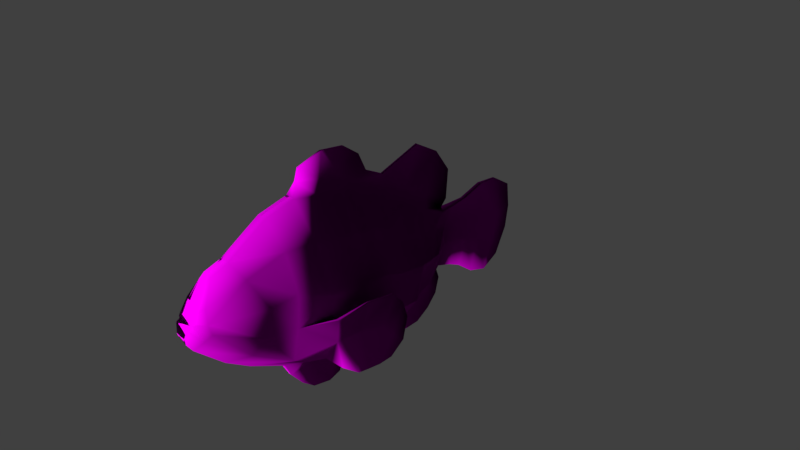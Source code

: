 # Source: Nemo.blend  (saved by Blender 2.79.0; exported with 4.5.12 LTS)
import bpy
from mathutils import Matrix  # noqa: F401  (used for matrix-valued properties, if any)

bpy.ops.wm.read_factory_settings(use_empty=True)
scene = bpy.context.scene
scene.name = 'Scene'

# ---- collections
col_collection_1 = bpy.data.collections.new('Collection 1'); scene.collection.children.link(col_collection_1)

# ---- images (referenced by path relative to the original .blend; pixels are not part of the script)
import os
ASSET_DIR = os.environ.get("B2B_ASSET_DIR", "")  # directory of the original .blend (textures are referenced by path, not embedded)
HERE = os.path.dirname(os.path.abspath(__file__))  # packed textures are extracted next to this script under _unpacked/

def load_image(name, relpath, width, height, colorspace="sRGB"):
    """Load a texture the original file referenced (path relative to the .blend, or extracted next to this script)."""
    p = next((c for c in (os.path.join(HERE, relpath), os.path.join(ASSET_DIR, relpath)) if relpath and os.path.exists(c)), "")
    if p:
        img = bpy.data.images.load(p, check_existing=True)
        img.name = name
    else:  # same state as the original file: an image datablock whose file is absent (Cycles renders it pink)
        img = bpy.data.images.new(name, width, height)
        img.source = "FILE"
        img.filepath = "//" + (relpath or name)
    img.colorspace_settings.name = colorspace
    return img
img_tropicalfish12_jpg_001 = load_image('TropicalFish12.jpg.001', 'TropicalFish_obj/TropicalFish12.jpg', 1024, 1024, 'sRGB')

# ---- materials (node trees are filled in below, after node groups)
mat_12___default = bpy.data.materials.new('12___Default')
mat_12___default.alpha_threshold = 0.0
mat_12___default.diffuse_color = (0.5882, 0.5882, 0.5882, 1.0)
mat_12___default.specular_color = (0.0, 0.0, 0.0)
mat_12___default.roughness = 0.5
mat_12___default.specular_intensity = 1.0

# ---- material node trees
mat_12___default.use_nodes = True; mat_12___default.node_tree.nodes.clear()
_N = mat_12___default.node_tree.nodes; _L = mat_12___default.node_tree.links
n0 = _N.new('ShaderNodeOutputMaterial'); n0.name = 'Material Output'; n0.location = (1200, 880)
n0.label = 'Material Out'
n1 = _N.new('ShaderNodeAddShader'); n1.name = 'Add Shader'; n1.location = (1000, 880)
n1.label = 'Shader Add Refl'
n2 = _N.new('ShaderNodeAddShader'); n2.name = 'Add Shader.001'; n2.location = (800, 880)
n2.label = 'Shader Add Spec'
n3 = _N.new('ShaderNodeBsdfRefraction'); n3.name = 'Refraction BSDF'; n3.location = (1200, 220)
n3.label = 'Refl BSDF'
n3.mute = True
n4 = _N.new('ShaderNodeMix'); n4.name = 'Mix'; n4.location = (1000, 220)
n4.label = 'Mix Color/Refl'
n4.data_type = 'RGBA'
n4.blend_type = 'MULTIPLY'
n4.inputs[0].default_value = 1.0
n4.inputs[6].default_value = (0.5882, 0.5882, 0.5882, 1.0)
n4.inputs[7].default_value = (0.0, 0.0, 0.0, 1.0)
n5 = _N.new('ShaderNodeMixShader'); n5.name = 'Mix Shader'; n5.location = (600, 880)
n5.label = 'Shader Mix Alpha'
n6 = _N.new('ShaderNodeBsdfTransparent'); n6.name = 'Transparent BSDF'; n6.location = (400, 880)
n6.label = 'Alpha BSDF'
n6.mute = True
n7 = _N.new('ShaderNodeMix'); n7.name = 'Mix.001'; n7.location = (200, 1100)
n7.label = 'Mix Color/Alpha'
n7.data_type = 'RGBA'
n7.blend_type = 'MULTIPLY'
n7.inputs[0].default_value = 1.0
n7.inputs[6].default_value = (1.0, 1.0, 1.0, 1.0)
n7.inputs[7].default_value = (1.0, 1.0, 1.0, 1.0)
n8 = _N.new('ShaderNodeBsdfDiffuse'); n8.name = 'Diffuse BSDF'; n8.location = (400, 660)
n8.label = 'Diff BSDF'
n9 = _N.new('ShaderNodeMix'); n9.name = 'Mix.002'; n9.location = (200, 660)
n9.label = 'Mix Color/Diffuse'
n9.data_type = 'RGBA'
n9.blend_type = 'MULTIPLY'
n9.inputs[0].default_value = 1.0
n9.inputs[6].default_value = (0.5882, 0.5882, 0.5882, 1.0)
n10 = _N.new('ShaderNodeBsdfAnisotropic'); n10.name = 'Glossy BSDF'; n10.location = (400, 220)
n10.label = 'Spec BSDF'
n10.mute = True
n10.distribution = 'GGX'
n11 = _N.new('ShaderNodeMix'); n11.name = 'Mix.003'; n11.location = (200, 220)
n11.label = 'Mix Color/Spec'
n11.data_type = 'RGBA'
n11.blend_type = 'MULTIPLY'
n11.inputs[0].default_value = 1.0
n11.inputs[6].default_value = (0.0, 0.0, 0.0, 1.0)
n11.inputs[7].default_value = (0.0, 0.0, 0.0, 1.0)
n12 = _N.new('ShaderNodeMix'); n12.name = 'Mix.004'; n12.location = (200, 0)
n12.label = 'Mix Color/Hardness'
n12.data_type = 'RGBA'
n12.blend_type = 'MULTIPLY'
n12.inputs[0].default_value = 1.0
n12.inputs[6].default_value = (1.0, 1.0, 1.0, 1.0)
n12.inputs[7].default_value = (1.0, 1.0, 1.0, 1.0)
n13 = _N.new('ShaderNodeNormalMap'); n13.name = 'Normal Map'; n13.location = (200, 440)
n13.label = 'Normal/Map'
n13.mute = True
n14 = _N.new('ShaderNodeMix'); n14.name = 'Mix.005'; n14.location = (1000, 660)
n14.label = 'Bump/Map'
n14.mute = True
n14.data_type = 'RGBA'
n14.blend_type = 'MULTIPLY'
n14.inputs[0].default_value = 1.0
n14.inputs[6].default_value = (1.0, 1.0, 1.0, 1.0)
n14.inputs[7].default_value = (0.0, 0.0, 0.0, 1.0)
n15 = _N.new('ShaderNodeTexCoord'); n15.name = 'Texture Coordinate'; n15.location = (-600, 660)
n15.label = 'Texture Coords'
n16 = _N.new('ShaderNodeTexImage'); n16.name = 'Image Texture'; n16.location = (0, 660)
n16.width = 140
n16.image = img_tropicalfish12_jpg_001
n17 = _N.new('ShaderNodeMapping'); n17.name = 'Mapping'; n17.location = (-200, 660)
n17.vector_type = 'TEXTURE'
n18 = _N.new('ShaderNodeDisplacement'); n18.name = 'Displacement'; n18.location = (0, 0)
n18.inputs[1].default_value = 0.0
n18.inputs[2].default_value = 0.1
n19 = _N.new('ShaderNodeMath'); n19.name = 'Math'; n19.location = (0, 0)
n19.operation = 'POWER'
_L.new(n1.outputs[0], n0.inputs[0])
_L.new(n2.outputs[0], n1.inputs[0])
_L.new(n3.outputs[0], n1.inputs[1])
_L.new(n4.outputs[2], n3.inputs[0])
_L.new(n5.outputs[0], n2.inputs[0])
_L.new(n6.outputs[0], n5.inputs[1])
_L.new(n7.outputs[2], n5.inputs[0])
_L.new(n8.outputs[0], n5.inputs[2])
_L.new(n9.outputs[2], n8.inputs[0])
_L.new(n10.outputs[0], n2.inputs[1])
_L.new(n11.outputs[2], n10.inputs[0])
_L.new(n13.outputs[0], n8.inputs[2])
_L.new(n13.outputs[0], n10.inputs[4])
_L.new(n13.outputs[0], n3.inputs[3])
_L.new(n16.outputs[0], n9.inputs[7])
_L.new(n17.outputs[0], n16.inputs[0])
_L.new(n15.outputs[2], n17.inputs[0])
_L.new(n14.outputs[2], n18.inputs[0])
_L.new(n18.outputs[0], n0.inputs[2])
_L.new(n12.outputs[2], n19.inputs[0])
_L.new(n19.outputs[0], n10.inputs[1])
n0.is_active_output = True

# ---- world
world_world = bpy.data.worlds.new('World'); scene.world = world_world
world_world.color = (0.05088, 0.05088, 0.05088)
world_world.use_sun_shadow = False
world_world.sun_shadow_jitter_overblur = 0.0
world_world.cycles.sampling_method = 'MANUAL'

# ---- cameras
cam_camera = bpy.data.cameras.new('Camera')
cam_camera.clip_end = 100.0
cam_camera.lens = 35.0
cam_camera.sensor_width = 32.0
cam_camera.sensor_height = 18.0
cam_camera.ortho_scale = 7.314
cam_camera.dof.focus_distance = 0.0

# ---- lights
light_point = bpy.data.lights.new('Point', 'POINT')
light_point.transmission_factor = 0.0
light_point.energy = 1999.0
light_point.shadow_buffer_clip_start = 0.5
light_point.shadow_soft_size = 0.1
light_point.shadow_maximum_resolution = 0.006
light_point.use_absolute_resolution = True

# ---- meshes
me_tropicalfish12 = bpy.data.meshes.new('TropicalFish12')
me_tropicalfish12.from_pydata([(5.235, -66.0, -53.25), (5.235, -56.55, -77.38), (20.47, -63.53, -45.53), (5.235, -72.19, -37.32), (5.235, -76.53, -10.47), (33.07, -65.96, -17.54), (34.19, -64.73, -3.376), (5.235, -76.97, 6.123), (5.235, -75.32, 53.67), (41.53, -62.49, 48.23), (41.53, -61.97, 70.59), (5.235, -75.52, 76.41), (37.85, -50.65, 126.2), (23.84, -34.81, 161.8), (5.235, -43.82, 179.1), (5.235, -59.77, 154.0), (5.235, -47.99, -95.62), (25.07, -49.52, -61.19), (42.15, -47.94, -26.9), (44.83, -45.49, -7.366), (53.76, -35.65, 46.84), (46.57, -28.84, 67.32), (38.17, -18.11, 119.3), (29.49, -19.44, 151.0), (9.392, -20.97, -101.2), (24.7, -18.97, -76.08), (36.08, -15.1, -42.04), (39.11, -10.6, -10.67), (46.57, 0.0368, 44.38), (46.57, 5.268, 66.09), (34.63, 13.61, 114.5), (28.82, 8.525, 141.7), (7.313, -2.071, -101.2), (14.68, 2.866, -75.92), (20.6, 15.04, -42.14), (22.22, 32.24, -10.11), (25.9, 47.04, 42.43), (25.9, 50.11, 64.24), (19.93, 52.1, 115.7), (18.47, 39.07, 157.4), (-6.8, -66.0, -53.25), (-6.8, -72.19, -37.32), (-22.04, -63.53, -45.53), (-6.8, -56.55, -77.38), (-6.8, -76.53, -10.47), (-6.8, -76.97, 6.123), (-35.75, -64.73, -3.376), (-34.64, -65.96, -17.54), (-6.8, -75.32, 53.67), (-6.8, -75.52, 76.41), (-43.1, -61.97, 70.59), (-43.1, -62.49, 48.23), (-6.8, -43.82, 179.1), (-25.4, -34.81, 161.8), (-37.23, -50.65, 126.2), (-6.8, -59.77, 154.0), (-26.64, -49.52, -61.19), (-6.8, -47.99, -95.62), (-46.39, -45.49, -7.366), (-43.71, -47.94, -26.9), (-48.13, -28.84, 67.32), (-55.33, -35.65, 46.84), (-31.06, -19.44, 151.0), (-39.55, -18.11, 119.3), (-26.27, -18.97, -76.08), (-10.96, -20.97, -101.2), (-40.68, -10.6, -10.67), (-37.64, -15.1, -42.04), (-48.13, 5.268, 66.09), (-48.13, 0.0368, 44.38), (-30.39, 8.525, 141.7), (-36.19, 13.61, 114.5), (-16.24, 2.866, -75.92), (-8.878, -2.071, -101.2), (-23.78, 32.24, -10.11), (-22.16, 15.04, -42.14), (-27.47, 50.11, 64.24), (-27.47, 47.04, 42.43), (-20.03, 39.07, 157.4), (-21.5, 52.1, 115.7), (0.5309, -99.62, -84.94), (0.5309, -110.6, -69.04), (-2.096, -110.6, -69.04), (-2.096, -99.62, -84.94), (0.5309, -100.3, -17.99), (-2.096, -100.3, -17.99), (-2.096, -107.3, -35.67), (0.5309, -107.3, -35.67), (0.5309, -127.2, 57.16), (-2.096, -127.2, 57.16), (-2.096, -121.7, 43.61), (0.5309, -121.7, 43.61), (5.235, -1.25, 216.2), (8.009, 8.78, 214.1), (-9.574, 8.78, 214.1), (-6.8, -1.25, 216.2), (8.047, 11.14, 210.4), (-9.612, 11.14, 210.4), (7.369, 13.96, 211.1), (-8.935, 13.96, 211.1), (5.235, 18.09, 210.8), (-6.8, 18.09, 210.8), (5.235, 47.76, 183.7), (-6.8, 47.76, 183.7), (-6.8, 27.85, 201.6), (5.235, 27.85, 201.6), (-6.8, 82.79, 123.9), (5.235, 82.79, 123.9), (5.235, 91.97, 92.27), (-6.8, 91.97, 92.27), (0.5308, 60.66, -112.4), (0.5308, 27.33, -110.1), (-2.096, 27.33, -110.1), (-2.096, 60.66, -112.4), (0.7267, -15.06, -216.2), (-2.292, -15.06, -216.2), (-2.292, 13.76, -212.5), (0.7267, 13.76, -212.5), (0.6707, -41.26, -212.7), (1.087, -71.79, -197.9), (-2.652, -71.79, -197.9), (-2.236, -41.26, -212.7), (0.5309, -66.53, -101.5), (0.5309, -85.19, -96.9), (-2.096, -85.19, -96.9), (-2.096, -66.53, -101.5), (15.59, -5.634, 203.6), (5.235, -16.61, 209.2), (22.61, 2.796, 198.0), (19.81, 12.44, 200.0), (14.21, 25.05, 197.6), (-17.16, -5.634, 203.6), (-6.8, -16.61, 209.2), (-24.18, 2.796, 198.0), (-21.38, 12.44, 200.0), (-15.77, 25.05, 197.6), (5.235, 54.23, 166.1), (-6.8, 54.23, 166.1), (41.72, -62.1, 92.39), (5.235, -78.28, 115.0), (46.57, 7.98, 87.79), (49.84, -23.05, 87.04), (25.9, 53.18, 86.05), (-43.1, -62.1, 92.39), (-6.8, -78.28, 115.0), (-48.13, 7.98, 87.79), (-51.22, -23.05, 87.04), (-27.47, 53.18, 86.05), (0.5308, 127.2, 56.04), (-2.096, 127.2, 56.04), (-2.096, 117.7, 82.57), (0.5308, 117.7, 82.57), (3.636, -54.73, -116.0), (5.666, -23.81, -119.5), (-5.201, -54.73, -116.0), (-7.231, -23.81, -119.5), (-6.216, -2.049, -119.5), (-6.8, 15.78, -101.0), (5.235, 15.78, -101.0), (3.636, 16.57, -118.0), (-5.201, 16.57, -118.0), (4.651, -2.049, -119.5), (1.165, -63.25, -133.2), (3.209, -31.97, -141.8), (-2.73, -63.25, -133.2), (-4.774, -31.97, -141.8), (-4.104, -8.236, -141.6), (1.869, 18.34, -137.8), (-3.435, 18.34, -137.8), (2.539, -8.236, -141.6), (1.869, -77.77, -153.2), (1.869, -37.15, -161.7), (-3.435, -77.77, -153.2), (-3.435, -37.15, -161.7), (-3.435, -12.4, -167.9), (1.869, 28.27, -164.9), (-3.435, 28.27, -164.9), (1.869, -12.4, -167.9), (1.869, -84.11, -176.2), (1.087, -44.66, -190.5), (-3.435, -84.11, -176.2), (-2.652, -44.66, -190.5), (-2.236, -20.32, -197.8), (0.6707, 27.72, -189.4), (-2.236, 27.72, -189.4), (0.6707, -20.32, -197.8), (5.235, 27.41, -75.76), (5.235, 43.58, -42.44), (5.235, 60.74, -8.737), (5.235, 81.54, 37.64), (5.235, 86.76, 64.95), (-6.8, 27.41, -75.76), (-6.8, 81.54, 37.64), (-6.8, 76.79, 28.91), (-26.41, 44.2, 30.87), (-6.8, 86.76, 64.95), (0.5308, 124.8, 29.51), (0.5308, 112.5, 11.8), (-2.096, 112.5, 11.8), (-2.096, 124.8, 29.51), (39.7, -62.49, 37.86), (5.235, -75.38, 44.25), (5.235, -75.43, 31.23), (37.86, -62.49, 23.89), (51.31, -38.46, 35.13), (48.87, -41.28, 19.83), (42.31, -0.9323, 16.75), (44.44, -0.4477, 32.36), (23.79, 41.36, 15.72), (24.84, 44.2, 30.87), (-6.8, -75.43, 31.23), (-6.8, -75.38, 44.25), (-41.26, -62.49, 37.86), (-39.43, -62.49, 23.89), (-52.88, -38.46, 35.13), (-50.43, -41.28, 19.83), (-46.01, -0.4477, 32.36), (-43.88, -0.9323, 16.75), (-25.35, 41.36, 15.72), (0.5308, 101.3, -66.27), (-2.096, 101.3, -66.27), (-2.096, 82.76, -18.46), (0.5308, 82.76, -18.46), (5.235, 72.03, 16.58), (5.235, 76.79, 28.91), (-6.8, 43.58, -42.44), (-6.8, 60.74, -8.737), (0.5309, 100.2, 59.72), (0.5309, 105.1, 86.26), (0.5309, 89.45, 24.7), (0.5309, 95.31, 33.18), (0.5309, 56.3, -47.26), (0.5309, 71.86, -12.52), (0.5309, 19.2, -103.0), (0.5309, 37.52, -78.9), (-2.096, 19.2, -103.0), (-2.096, 37.52, -78.9), (-2.096, 71.86, -12.52), (-2.096, 56.3, -47.26), (-2.096, 89.45, 24.7), (-2.096, 83.59, 12.63), (-6.8, 72.03, 16.58), (-2.096, 100.2, 59.72), (-2.096, 95.31, 33.18), (-2.096, 105.1, 86.26), (-2.096, 92.82, 2.615), (0.5308, 92.82, 2.615), (0.5309, 83.59, 12.63), (-2.096, -106.8, 38.66), (0.5309, -106.8, 38.66), (26.77, -64.74, -31.53), (5.235, -76.0, -21.37), (30.78, -48.73, -44.04), (30.39, -17.03, -59.06), (5.235, 35.5, -59.1), (17.64, 8.952, -59.03), (-6.8, -76.0, -21.37), (-28.34, -64.74, -31.53), (-32.34, -48.73, -44.04), (-31.95, -17.03, -59.06), (-19.2, 8.952, -59.03), (0.5309, -112.6, -51.09), (-2.096, -112.6, -51.09), (0.5308, 86.23, -93.92), (-2.096, 86.23, -93.92), (-6.8, 35.5, -59.1), (0.5309, 46.91, -63.08), (-2.096, 46.91, -63.08), (0.5309, -123.9, 77.4), (-2.096, -123.9, 77.4), (-2.096, -92.69, -6.086), (0.5309, -92.69, -6.086), (-2.096, -92.37, -17.97), (-2.096, -90.84, -32.65), (-2.096, -82.97, -48.83), (-2.096, -77.06, -63.49), (-2.096, -66.15, -83.81), (-2.096, -54.55, -97.28), (0.5309, -54.55, -97.28), (0.5309, -66.15, -83.81), (0.5309, -77.06, -63.49), (0.5309, -82.97, -48.83), (0.5309, -90.84, -32.65), (0.5309, -92.37, -17.97), (-2.096, -87.57, 51.46), (-2.096, -92.31, 77.17), (-2.096, -85.57, 40.43), (0.5309, -85.57, 40.43), (0.5309, -87.57, 51.46), (0.5309, -92.31, 77.17), (0.5309, -96.91, 105.0), (-2.096, -96.91, 105.0), (-2.096, -102.4, 49.21), (-2.096, -109.7, 71.37), (-2.096, -94.9, 38.44), (0.5309, -94.9, 38.44), (0.5309, -102.4, 49.21), (0.5309, -109.7, 71.37), (0.5309, -113.0, 91.62), (-2.096, -113.0, 91.62), (-59.44, -31.83, 94.46), (-58.48, -64.37, 88.45), (-63.04, -31.83, 94.91), (-61.94, -64.37, 88.9), (-55.72, -13.1, 89.19), (-59.18, -13.1, 89.64), (-65.97, -62.82, 16.07), (-67.31, -62.82, 16.07), (-65.02, -41.08, 8.37), (-63.69, -41.08, 8.373), (-62.71, -30.68, 68.53), (-59.7, -6.801, 55.25), (-64.25, -76.93, 71.59), (-61.85, -76.93, 71.36), (-65.17, -30.68, 68.75), (-62.1, -6.8, 55.48), (-65.23, -76.37, 31.41), (-66.56, -76.37, 31.41), (59.44, -31.83, 94.46), (58.48, -64.37, 88.45), (61.94, -64.37, 88.9), (63.04, -31.83, 94.91), (59.18, -13.1, 89.64), (55.72, -13.1, 89.19), (65.97, -62.82, 16.07), (63.69, -41.08, 8.373), (65.02, -41.08, 8.37), (67.31, -62.82, 16.07), (59.7, -6.801, 55.25), (62.71, -30.68, 68.53), (61.85, -76.93, 71.36), (64.25, -76.93, 71.59), (65.17, -30.68, 68.75), (62.1, -6.801, 55.48), (65.23, -76.37, 31.41), (66.56, -76.37, 31.41), (-64.34, -36.54, 40.6), (-61.7, -9.313, 25.59), (-65.4, -77.49, 60.1), (-63.54, -77.49, 59.99), (-66.24, -36.54, 40.71), (-63.56, -9.313, 25.7), (61.7, -9.322, 25.59), (64.34, -36.54, 40.6), (63.54, -77.49, 59.99), (65.4, -77.49, 60.1), (66.24, -36.54, 40.71), (63.56, -9.322, 25.7), (-65.16, -49.68, 28.33), (-62.69, -22.6, 13.58), (-65.98, -78.36, 46.2), (-64.38, -78.36, 46.15), (-66.77, -49.68, 28.39), (-64.29, -22.6, 13.64), (62.69, -22.6, 13.59), (65.16, -49.68, 28.33), (64.38, -78.36, 46.15), (65.98, -78.36, 46.2), (66.77, -49.68, 28.39), (64.29, -22.6, 13.64)], [], [(0, 1, 2, 3), (4, 5, 6, 7), (8, 9, 10, 11), (12, 13, 14, 15), (1, 16, 17, 2), (5, 18, 19, 6), (9, 20, 21, 10), (12, 22, 23, 13), (16, 24, 25, 17), (26, 27, 19, 18), (20, 28, 29, 21), (22, 30, 31, 23), (32, 33, 25, 24), (26, 34, 35, 27), (36, 37, 29, 28), (30, 38, 39, 31), (40, 41, 42, 43), (44, 45, 46, 47), (48, 49, 50, 51), (52, 53, 54, 55), (43, 42, 56, 57), (47, 46, 58, 59), (51, 50, 60, 61), (54, 53, 62, 63), (57, 56, 64, 65), (58, 66, 67, 59), (61, 60, 68, 69), (63, 62, 70, 71), (64, 72, 73, 65), (67, 66, 74, 75), (68, 76, 77, 69), (71, 70, 78, 79), (80, 81, 82, 83), (84, 85, 86, 87), (88, 89, 90, 91), (14, 52, 55, 15), (92, 93, 94, 95), (93, 96, 97, 94), (96, 98, 99, 97), (100, 101, 99, 98), (102, 103, 104, 105), (106, 107, 108, 109), (110, 111, 112, 113), (114, 115, 116, 117), (118, 119, 120, 121), (122, 123, 124, 125), (123, 80, 83, 124), (126, 93, 92, 127), (96, 93, 126, 128), (129, 98, 96, 128), (130, 102, 105, 100), (95, 94, 131, 132), (131, 94, 97, 133), (97, 99, 134, 133), (99, 101, 135, 134), (92, 95, 132, 127), (136, 137, 103, 102), (13, 126, 127, 14), (128, 126, 13, 23), (129, 128, 23, 31), (102, 130, 39, 136), (132, 131, 53, 52), (53, 131, 133, 62), (62, 133, 134, 70), (134, 135, 78, 70), (127, 132, 52, 14), (107, 106, 137, 136), (138, 12, 15, 139), (140, 30, 22, 141), (107, 38, 142, 108), (55, 54, 143, 144), (63, 71, 145, 146), (145, 71, 79, 147), (15, 55, 144, 139), (148, 149, 150, 151), (24, 16, 152, 153), (16, 57, 154, 152), (57, 65, 155, 154), (65, 73, 156, 155), (157, 158, 159, 160), (32, 161, 159, 158), (153, 152, 162, 163), (152, 154, 164, 162), (154, 155, 165, 164), (156, 166, 165, 155), (160, 159, 167, 168), (159, 161, 169, 167), (163, 162, 170, 171), (162, 164, 172, 170), (164, 165, 173, 172), (166, 174, 173, 165), (168, 167, 175, 176), (167, 169, 177, 175), (171, 170, 178, 179), (170, 172, 180, 178), (172, 173, 181, 180), (174, 182, 181, 173), (176, 175, 183, 184), (175, 177, 185, 183), (179, 178, 119, 118), (178, 180, 120, 119), (120, 180, 181, 121), (182, 115, 121, 181), (184, 183, 117, 116), (183, 185, 114, 117), (158, 186, 33, 32), (187, 188, 35, 34), (189, 190, 37, 36), (38, 107, 136, 39), (72, 191, 157, 73), (77, 192, 193, 194), (147, 109, 195, 76), (137, 106, 79, 78), (105, 104, 101, 100), (118, 121, 115, 114), (98, 129, 130, 100), (135, 101, 104, 103), (129, 31, 39, 130), (103, 137, 78, 135), (38, 30, 140, 142), (106, 109, 147, 79), (73, 157, 160, 156), (24, 153, 161, 32), (160, 168, 166, 156), (161, 153, 163, 169), (168, 176, 174, 166), (169, 163, 171, 177), (176, 184, 182, 174), (177, 171, 179, 185), (184, 116, 115, 182), (185, 179, 118, 114), (196, 197, 198, 199), (200, 201, 202, 203), (204, 200, 203, 205), (206, 207, 204, 205), (208, 209, 207, 206), (210, 211, 212, 213), (213, 212, 214, 215), (214, 216, 217, 215), (216, 194, 218, 217), (201, 211, 210, 202), (219, 220, 221, 222), (223, 224, 209, 208), (225, 75, 74, 226), (190, 227, 228, 108), (189, 224, 229, 230), (188, 187, 231, 232), (186, 158, 233, 234), (158, 157, 235, 233), (157, 191, 236, 235), (225, 226, 237, 238), (193, 239, 240, 241), (192, 195, 242, 243), (109, 108, 228, 244), (227, 148, 151, 228), (230, 229, 197, 196), (232, 231, 219, 222), (234, 233, 111, 110), (233, 235, 112, 111), (235, 236, 113, 112), (238, 237, 221, 220), (239, 198, 245, 240), (243, 242, 149, 199), (244, 228, 151, 150), (6, 203, 202, 7), (19, 205, 203, 6), (27, 206, 205, 19), (35, 208, 206, 27), (45, 210, 213, 46), (46, 213, 215, 58), (58, 215, 217, 66), (66, 217, 218, 74), (7, 202, 210, 45), (246, 222, 221, 245), (188, 223, 208, 35), (241, 226, 74, 218), (223, 188, 232, 247), (226, 241, 240, 237), (247, 232, 222, 246), (237, 240, 245, 221), (241, 218, 194, 193), (246, 245, 198, 197), (9, 8, 201, 200), (204, 20, 9, 200), (207, 28, 20, 204), (209, 36, 28, 207), (211, 48, 51, 212), (51, 61, 214, 212), (61, 69, 216, 214), (69, 77, 194, 216), (91, 90, 248, 249), (224, 189, 36, 209), (224, 223, 247, 229), (192, 243, 239, 193), (229, 247, 246, 197), (243, 199, 198, 239), (250, 251, 3, 2), (252, 250, 2, 17), (253, 252, 17, 25), (186, 254, 255, 33), (41, 256, 257, 42), (42, 257, 258, 56), (56, 258, 259, 64), (259, 260, 72, 64), (261, 262, 82, 81), (263, 264, 220, 219), (33, 255, 253, 25), (260, 265, 191, 72), (187, 254, 266, 231), (265, 267, 236, 191), (231, 266, 263, 219), (236, 267, 264, 113), (5, 4, 251, 250), (18, 5, 250, 252), (26, 18, 252, 253), (254, 187, 34, 255), (256, 44, 47, 257), (257, 47, 59, 258), (258, 59, 67, 259), (67, 75, 260, 259), (87, 86, 262, 261), (110, 113, 264, 263), (255, 34, 26, 253), (75, 225, 265, 260), (254, 186, 234, 266), (225, 238, 267, 265), (234, 110, 263, 266), (238, 220, 264, 267), (138, 139, 11, 10), (141, 138, 10, 21), (140, 141, 21, 29), (37, 142, 140, 29), (49, 144, 143, 50), (50, 143, 146, 60), (60, 146, 145, 68), (145, 147, 76, 68), (268, 269, 89, 88), (196, 199, 149, 148), (190, 108, 142, 37), (192, 77, 76, 195), (189, 230, 227, 190), (195, 109, 244, 242), (230, 196, 148, 227), (242, 244, 150, 149), (7, 45, 270, 271), (45, 44, 272, 270), (44, 256, 273, 272), (256, 41, 274, 273), (41, 40, 275, 274), (40, 43, 276, 275), (43, 57, 277, 276), (57, 16, 278, 277), (16, 1, 279, 278), (1, 0, 280, 279), (0, 3, 281, 280), (3, 251, 282, 281), (251, 4, 283, 282), (4, 7, 271, 283), (271, 270, 85, 84), (270, 272, 86, 85), (272, 273, 262, 86), (273, 274, 82, 262), (274, 275, 83, 82), (275, 276, 124, 83), (276, 277, 125, 124), (277, 278, 122, 125), (278, 279, 123, 122), (279, 280, 80, 123), (280, 281, 81, 80), (281, 282, 261, 81), (282, 283, 87, 261), (283, 271, 84, 87), (49, 48, 284, 285), (48, 211, 286, 284), (211, 201, 287, 286), (201, 8, 288, 287), (8, 11, 289, 288), (11, 139, 290, 289), (139, 144, 291, 290), (144, 49, 285, 291), (285, 284, 292, 293), (284, 286, 294, 292), (286, 287, 295, 294), (287, 288, 296, 295), (288, 289, 297, 296), (289, 290, 298, 297), (290, 291, 299, 298), (291, 285, 293, 299), (293, 292, 90, 89), (292, 294, 248, 90), (294, 295, 249, 248), (295, 296, 91, 249), (296, 297, 88, 91), (297, 298, 268, 88), (298, 299, 269, 268), (299, 293, 89, 269), (300, 146, 143, 301), (143, 54, 302, 303), (301, 143, 303), (304, 305, 63), (306, 307, 308, 309), (304, 300, 310, 311), (303, 312, 313, 301), (302, 314, 312, 303), (305, 304, 311, 315), (300, 304, 63, 146), (63, 305, 302, 54), (316, 317, 307, 306), (300, 301, 313, 310), (305, 315, 314, 302), (318, 319, 138, 141), (138, 320, 321, 12), (319, 320, 138), (22, 322, 323), (324, 325, 326, 327), (323, 328, 329, 318), (330, 331, 320, 319), (331, 332, 321, 320), (322, 333, 328, 323), (22, 323, 318, 141), (22, 12, 321, 322), (334, 324, 327, 335), (318, 329, 330, 319), (332, 333, 322, 321), (310, 336, 337, 311), (312, 338, 339, 313), (314, 340, 338, 312), (337, 341, 315, 311), (339, 336, 310, 313), (341, 340, 314, 315), (342, 343, 329, 328), (344, 345, 331, 330), (345, 346, 332, 331), (333, 347, 342, 328), (329, 343, 344, 330), (332, 346, 347, 333), (336, 348, 349, 337), (350, 351, 339, 338), (340, 352, 350, 338), (349, 353, 341, 337), (351, 348, 336, 339), (353, 352, 340, 341), (354, 355, 343, 342), (356, 357, 345, 344), (357, 358, 346, 345), (347, 359, 354, 342), (343, 355, 356, 344), (346, 358, 359, 347), (348, 306, 309, 349), (350, 317, 316, 351), (352, 307, 317, 350), (309, 308, 353, 349), (316, 306, 348, 351), (308, 307, 352, 353), (325, 324, 355, 354), (334, 335, 357, 356), (335, 327, 358, 357), (359, 326, 325, 354), (355, 324, 334, 356), (358, 327, 326, 359)])
me_tropicalfish12.polygons.foreach_set('use_smooth', [True] * 360)
_uv = me_tropicalfish12.uv_layers.new(name='UVMap')
_uv.uv.foreach_set('vector', [0.3453, 0.2681, 0.2974, 0.3037, 0.3606, 0.2774, 0.3769, 0.2447, 0.4302, 0.2284, 0.4161, 0.2682, 0.4442, 0.2729, 0.4631, 0.2267, 0.5574, 0.2329, 0.5466, 0.2813, 0.591, 0.2833, 0.6025, 0.2322, 0.7013, 0.326, 0.7718, 0.3857, 0.8205, 0.3212, 0.7708, 0.261, 0.2974, 0.3037, 0.2612, 0.336, 0.3295, 0.3302, 0.3606, 0.2774, 0.4161, 0.2682, 0.3976, 0.3362, 0.4363, 0.3454, 0.4442, 0.2729, 0.5466, 0.2813, 0.5438, 0.3826, 0.5845, 0.4083, 0.591, 0.2833, 0.7013, 0.326, 0.6876, 0.4487, 0.7473, 0.4435, 0.7718, 0.3857, 0.2612, 0.336, 0.2501, 0.438, 0.3, 0.4455, 0.3295, 0.3302, 0.3675, 0.4601, 0.4297, 0.477, 0.4363, 0.3454, 0.3976, 0.3362, 0.5438, 0.3826, 0.539, 0.5172, 0.582, 0.5369, 0.5845, 0.4083, 0.6876, 0.4487, 0.6781, 0.5684, 0.7298, 0.5465, 0.7473, 0.4435, 0.2502, 0.5092, 0.3003, 0.5278, 0.3, 0.4455, 0.2501, 0.438, 0.3675, 0.4601, 0.3673, 0.5738, 0.4309, 0.6386, 0.4297, 0.477, 0.5351, 0.6945, 0.5784, 0.706, 0.582, 0.5369, 0.539, 0.5172, 0.6781, 0.5684, 0.6804, 0.7135, 0.7609, 0.6589, 0.7298, 0.5465, 0.3453, 0.2681, 0.3769, 0.2447, 0.3606, 0.2774, 0.2974, 0.3037, 0.4302, 0.2284, 0.4631, 0.2267, 0.4442, 0.2729, 0.4161, 0.2682, 0.5574, 0.2329, 0.6025, 0.2322, 0.591, 0.2833, 0.5466, 0.2813, 0.8062, 0.3517, 0.7718, 0.3857, 0.7013, 0.326, 0.7565, 0.2916, 0.2974, 0.3037, 0.3606, 0.2774, 0.3295, 0.3302, 0.2612, 0.336, 0.4161, 0.2682, 0.4442, 0.2729, 0.4363, 0.3454, 0.3976, 0.3362, 0.5466, 0.2813, 0.591, 0.2833, 0.5845, 0.4083, 0.5438, 0.3826, 0.7013, 0.326, 0.7718, 0.3857, 0.7472, 0.4434, 0.6876, 0.4487, 0.2612, 0.336, 0.3295, 0.3302, 0.3, 0.4455, 0.2501, 0.438, 0.4363, 0.3454, 0.4297, 0.477, 0.3675, 0.4601, 0.3976, 0.3362, 0.5438, 0.3826, 0.5845, 0.4083, 0.582, 0.5369, 0.539, 0.5172, 0.6876, 0.4487, 0.7472, 0.4434, 0.7301, 0.5464, 0.6781, 0.5684, 0.3, 0.4455, 0.3003, 0.5278, 0.2502, 0.5092, 0.2501, 0.438, 0.3675, 0.4601, 0.4297, 0.477, 0.4309, 0.6386, 0.3673, 0.5738, 0.582, 0.5369, 0.5784, 0.706, 0.5351, 0.6945, 0.539, 0.5172, 0.6781, 0.5684, 0.7301, 0.5464, 0.7613, 0.6599, 0.6804, 0.7135, 0.2824, 0.1413, 0.3139, 0.0999, 0.3139, 0.0999, 0.2824, 0.1413, 0.4152, 0.1386, 0.4152, 0.1386, 0.3801, 0.1122, 0.3801, 0.1122, 0.5643, 0.0374, 0.5643, 0.0374, 0.5374, 0.0581, 0.5374, 0.0581, 0.8205, 0.3212, 0.8062, 0.3517, 0.7565, 0.2916, 0.7708, 0.261, 0.8942, 0.4818, 0.8742, 0.5507, 0.874, 0.5508, 0.8799, 0.5123, 0.8742, 0.5507, 0.8671, 0.5596, 0.8658, 0.5597, 0.874, 0.5508, 0.8671, 0.5596, 0.8687, 0.5689, 0.869, 0.5699, 0.8658, 0.5597, 0.8692, 0.5853, 0.8692, 0.5853, 0.869, 0.5699, 0.8687, 0.5689, 0.8254, 0.7232, 0.8154, 0.6972, 0.8508, 0.6221, 0.8607, 0.6481, 0.6967, 0.8293, 0.7066, 0.8553, 0.6439, 0.89, 0.634, 0.8639, 0.2278, 0.7458, 0.2325, 0.6201, 0.2325, 0.6201, 0.2278, 0.7458, 0.0219, 0.4602, 0.0219, 0.4602, 0.0348, 0.5594, 0.0348, 0.5594, 0.029, 0.3614, 0.0583, 0.2463, 0.0583, 0.2463, 0.029, 0.3614, 0.2495, 0.2661, 0.2587, 0.1957, 0.2587, 0.1957, 0.2495, 0.2661, 0.2587, 0.1957, 0.2824, 0.1413, 0.2824, 0.1413, 0.2587, 0.1957, 0.8544, 0.4934, 0.8742, 0.5507, 0.8942, 0.4818, 0.8803, 0.4238, 0.8671, 0.5596, 0.8742, 0.5507, 0.8544, 0.4934, 0.8362, 0.5248, 0.8433, 0.5567, 0.8687, 0.5689, 0.8671, 0.5596, 0.8362, 0.5248, 0.8407, 0.598, 0.8254, 0.7232, 0.8607, 0.6481, 0.8692, 0.5853, 0.8799, 0.5123, 0.874, 0.5508, 0.8523, 0.497, 0.866, 0.4544, 0.8523, 0.497, 0.874, 0.5508, 0.8658, 0.5597, 0.8371, 0.5259, 0.8658, 0.5597, 0.869, 0.5699, 0.8438, 0.5576, 0.8371, 0.5259, 0.869, 0.5699, 0.8692, 0.5853, 0.8402, 0.5997, 0.8438, 0.5576, 0.8942, 0.4818, 0.8799, 0.5123, 0.866, 0.4544, 0.8803, 0.4238, 0.7903, 0.7476, 0.7804, 0.7216, 0.8154, 0.6972, 0.8254, 0.7232, 0.7718, 0.3857, 0.8544, 0.4934, 0.8803, 0.4238, 0.8205, 0.3212, 0.8362, 0.5248, 0.8544, 0.4934, 0.7718, 0.3857, 0.7473, 0.4435, 0.8433, 0.5567, 0.8362, 0.5248, 0.7473, 0.4435, 0.7298, 0.5465, 0.8254, 0.7232, 0.8407, 0.598, 0.7609, 0.6589, 0.7903, 0.7476, 0.866, 0.4544, 0.8523, 0.497, 0.7718, 0.3857, 0.8062, 0.3517, 0.7718, 0.3857, 0.8523, 0.497, 0.8371, 0.5259, 0.7472, 0.4434, 0.7472, 0.4434, 0.8371, 0.5259, 0.8438, 0.5576, 0.7301, 0.5464, 0.8438, 0.5576, 0.8402, 0.5997, 0.7613, 0.6599, 0.7301, 0.5464, 0.8803, 0.4238, 0.866, 0.4544, 0.8062, 0.3517, 0.8205, 0.3212, 0.7066, 0.8553, 0.6967, 0.8293, 0.7804, 0.7216, 0.7903, 0.7476, 0.6342, 0.2828, 0.7013, 0.326, 0.7708, 0.261, 0.6934, 0.1912, 0.6251, 0.5471, 0.6781, 0.5684, 0.6876, 0.4487, 0.6236, 0.4301, 0.7066, 0.8553, 0.6804, 0.7135, 0.6216, 0.7176, 0.6439, 0.89, 0.7565, 0.2916, 0.7013, 0.326, 0.6342, 0.2828, 0.679, 0.2218, 0.6876, 0.4487, 0.6781, 0.5684, 0.6251, 0.5471, 0.6236, 0.4301, 0.6251, 0.5471, 0.6781, 0.5684, 0.6804, 0.7135, 0.6216, 0.7176, 0.7708, 0.261, 0.7565, 0.2916, 0.679, 0.2218, 0.6934, 0.1912, 0.5576, 0.9967, 0.5576, 0.9967, 0.6071, 0.9738, 0.6071, 0.9738, 0.2501, 0.438, 0.2612, 0.336, 0.2209, 0.3106, 0.2138, 0.4272, 0.2612, 0.336, 0.2612, 0.336, 0.2209, 0.3106, 0.2209, 0.3106, 0.2612, 0.336, 0.2501, 0.438, 0.2138, 0.4272, 0.2209, 0.3106, 0.2501, 0.438, 0.2502, 0.5092, 0.2139, 0.5093, 0.2138, 0.4272, 0.2506, 0.5765, 0.2506, 0.5765, 0.2167, 0.5795, 0.2167, 0.5795, 0.2502, 0.5092, 0.2139, 0.5093, 0.2167, 0.5795, 0.2506, 0.5765, 0.2138, 0.4272, 0.2209, 0.3106, 0.1867, 0.2785, 0.1696, 0.3964, 0.2209, 0.3106, 0.2209, 0.3106, 0.1867, 0.2785, 0.1867, 0.2785, 0.2209, 0.3106, 0.2138, 0.4272, 0.1696, 0.3964, 0.1867, 0.2785, 0.2139, 0.5093, 0.1701, 0.486, 0.1696, 0.3964, 0.2138, 0.4272, 0.2167, 0.5795, 0.2167, 0.5795, 0.1767, 0.5796, 0.1767, 0.5796, 0.2167, 0.5795, 0.2139, 0.5093, 0.1701, 0.486, 0.1767, 0.5796, 0.1696, 0.3964, 0.1867, 0.2785, 0.1471, 0.2237, 0.1301, 0.3769, 0.1867, 0.2785, 0.1867, 0.2785, 0.1471, 0.2237, 0.1471, 0.2237, 0.1867, 0.2785, 0.1696, 0.3964, 0.1301, 0.3769, 0.1471, 0.2237, 0.1701, 0.486, 0.1179, 0.4703, 0.1301, 0.3769, 0.1696, 0.3964, 0.1767, 0.5796, 0.1767, 0.5796, 0.1246, 0.6134, 0.1246, 0.6134, 0.1767, 0.5796, 0.1701, 0.486, 0.1179, 0.4703, 0.1246, 0.6134, 0.1301, 0.3769, 0.1471, 0.2237, 0.1013, 0.1998, 0.073, 0.3486, 0.1471, 0.2237, 0.1471, 0.2237, 0.1013, 0.1998, 0.1013, 0.1998, 0.1471, 0.2237, 0.1301, 0.3769, 0.073, 0.3486, 0.1013, 0.1998, 0.1179, 0.4703, 0.0585, 0.4404, 0.073, 0.3486, 0.1301, 0.3769, 0.1246, 0.6134, 0.1246, 0.6134, 0.0759, 0.6113, 0.0759, 0.6113, 0.1246, 0.6134, 0.1179, 0.4703, 0.0585, 0.4404, 0.0759, 0.6113, 0.073, 0.3486, 0.1013, 0.1998, 0.0583, 0.2463, 0.029, 0.3614, 0.1013, 0.1998, 0.1013, 0.1998, 0.0583, 0.2463, 0.0583, 0.2463, 0.0583, 0.2463, 0.1013, 0.1998, 0.073, 0.3486, 0.029, 0.3614, 0.0585, 0.4404, 0.0219, 0.4602, 0.029, 0.3614, 0.073, 0.3486, 0.0759, 0.6113, 0.0759, 0.6113, 0.0348, 0.5594, 0.0348, 0.5594, 0.0759, 0.6113, 0.0585, 0.4404, 0.0219, 0.4602, 0.0348, 0.5594, 0.2506, 0.5765, 0.3006, 0.6204, 0.3003, 0.5278, 0.2502, 0.5092, 0.3667, 0.6814, 0.4336, 0.7461, 0.4309, 0.6386, 0.3673, 0.5738, 0.5256, 0.8246, 0.5798, 0.8443, 0.5784, 0.706, 0.5351, 0.6945, 0.6804, 0.7135, 0.7066, 0.8553, 0.7903, 0.7476, 0.7609, 0.6589, 0.3003, 0.5278, 0.3006, 0.6204, 0.2506, 0.5765, 0.2502, 0.5092, 0.5351, 0.6945, 0.5256, 0.8246, 0.5083, 0.8067, 0.5122, 0.6837, 0.6216, 0.7176, 0.634, 0.8639, 0.5798, 0.8443, 0.5784, 0.706, 0.7804, 0.7216, 0.6967, 0.8293, 0.6804, 0.7135, 0.7613, 0.6599, 0.8607, 0.6481, 0.8508, 0.6221, 0.8692, 0.5853, 0.8692, 0.5853, 0.029, 0.3614, 0.029, 0.3614, 0.0219, 0.4602, 0.0219, 0.4602, 0.8687, 0.5689, 0.8433, 0.5567, 0.8407, 0.598, 0.8692, 0.5853, 0.8402, 0.5997, 0.8692, 0.5853, 0.8508, 0.6221, 0.8154, 0.6972, 0.8433, 0.5567, 0.7298, 0.5465, 0.7609, 0.6589, 0.8407, 0.598, 0.8154, 0.6972, 0.7804, 0.7216, 0.7613, 0.6599, 0.8402, 0.5997, 0.6804, 0.7135, 0.6781, 0.5684, 0.6251, 0.5471, 0.6216, 0.7176, 0.6967, 0.8293, 0.634, 0.8639, 0.6216, 0.7176, 0.6804, 0.7135, 0.2502, 0.5092, 0.2506, 0.5765, 0.2167, 0.5795, 0.2139, 0.5093, 0.2501, 0.438, 0.2138, 0.4272, 0.2139, 0.5093, 0.2502, 0.5092, 0.2167, 0.5795, 0.1767, 0.5796, 0.1701, 0.486, 0.2139, 0.5093, 0.2139, 0.5093, 0.2138, 0.4272, 0.1696, 0.3964, 0.1701, 0.486, 0.1767, 0.5796, 0.1246, 0.6134, 0.1179, 0.4703, 0.1701, 0.486, 0.1701, 0.486, 0.1696, 0.3964, 0.1301, 0.3769, 0.1179, 0.4703, 0.1246, 0.6134, 0.0759, 0.6113, 0.0585, 0.4404, 0.1179, 0.4703, 0.1179, 0.4703, 0.1301, 0.3769, 0.073, 0.3486, 0.0585, 0.4404, 0.0759, 0.6113, 0.0348, 0.5594, 0.0219, 0.4602, 0.0585, 0.4404, 0.0585, 0.4404, 0.073, 0.3486, 0.029, 0.3614, 0.0219, 0.4602, 0.4993, 0.9809, 0.4743, 0.9414, 0.4743, 0.9414, 0.4993, 0.9809, 0.526, 0.2813, 0.5387, 0.2327, 0.5129, 0.2325, 0.4983, 0.2813, 0.5206, 0.3719, 0.526, 0.2813, 0.4983, 0.2813, 0.4903, 0.3613, 0.4841, 0.5135, 0.5151, 0.5153, 0.5206, 0.3719, 0.4903, 0.3613, 0.4821, 0.673, 0.5122, 0.6837, 0.5151, 0.5153, 0.4841, 0.5135, 0.5129, 0.2325, 0.5387, 0.2327, 0.526, 0.2813, 0.4983, 0.2813, 0.4983, 0.2813, 0.526, 0.2813, 0.5206, 0.3719, 0.4903, 0.3613, 0.5206, 0.3719, 0.5151, 0.5153, 0.4841, 0.5135, 0.4903, 0.3613, 0.5151, 0.5153, 0.5122, 0.6837, 0.4821, 0.673, 0.4841, 0.5135, 0.5387, 0.2327, 0.5387, 0.2327, 0.5129, 0.2325, 0.5129, 0.2325, 0.3296, 0.8961, 0.3296, 0.8961, 0.4146, 0.8105, 0.4146, 0.8105, 0.4838, 0.7887, 0.5083, 0.8067, 0.5122, 0.6837, 0.4821, 0.673, 0.3667, 0.6814, 0.3673, 0.5738, 0.4309, 0.6386, 0.4336, 0.7461, 0.5798, 0.8443, 0.5694, 0.8949, 0.6221, 0.9133, 0.6439, 0.89, 0.5256, 0.8246, 0.5083, 0.8067, 0.4999, 0.8544, 0.5167, 0.8765, 0.4336, 0.7461, 0.3667, 0.6814, 0.3572, 0.7294, 0.4261, 0.7881, 0.3006, 0.6204, 0.2506, 0.5765, 0.2466, 0.5894, 0.2944, 0.6586, 0.2506, 0.5765, 0.2506, 0.5765, 0.2466, 0.5894, 0.2466, 0.5894, 0.2506, 0.5765, 0.3006, 0.6204, 0.2944, 0.6586, 0.2466, 0.5894, 0.3667, 0.6814, 0.4336, 0.7461, 0.4261, 0.7881, 0.3572, 0.7294, 0.5083, 0.8067, 0.4999, 0.8544, 0.476, 0.8323, 0.4838, 0.7887, 0.5256, 0.8246, 0.5798, 0.8443, 0.5694, 0.8949, 0.5167, 0.8765, 0.634, 0.8639, 0.6439, 0.89, 0.6221, 0.9133, 0.6221, 0.9133, 0.5694, 0.8949, 0.5576, 0.9967, 0.6071, 0.9738, 0.6221, 0.9133, 0.5167, 0.8765, 0.4999, 0.8544, 0.4743, 0.9414, 0.4993, 0.9809, 0.4261, 0.7881, 0.3572, 0.7294, 0.3296, 0.8961, 0.4146, 0.8105, 0.2944, 0.6586, 0.2466, 0.5894, 0.2325, 0.6201, 0.2278, 0.7458, 0.2466, 0.5894, 0.2466, 0.5894, 0.2325, 0.6201, 0.2325, 0.6201, 0.2466, 0.5894, 0.2944, 0.6586, 0.2278, 0.7458, 0.2325, 0.6201, 0.3572, 0.7294, 0.4261, 0.7881, 0.4146, 0.8105, 0.3296, 0.8961, 0.4999, 0.8544, 0.4743, 0.9414, 0.4561, 0.8672, 0.476, 0.8323, 0.5167, 0.8765, 0.5694, 0.8949, 0.5576, 0.9967, 0.4993, 0.9809, 0.6221, 0.9133, 0.6221, 0.9133, 0.6071, 0.9738, 0.6071, 0.9738, 0.4442, 0.2729, 0.4983, 0.2813, 0.5129, 0.2325, 0.4631, 0.2267, 0.4363, 0.3454, 0.4903, 0.3613, 0.4983, 0.2813, 0.4442, 0.2729, 0.4297, 0.477, 0.4841, 0.5135, 0.4903, 0.3613, 0.4363, 0.3454, 0.4309, 0.6386, 0.4821, 0.673, 0.4841, 0.5135, 0.4297, 0.477, 0.4631, 0.2267, 0.5129, 0.2325, 0.4983, 0.2813, 0.4442, 0.2729, 0.4442, 0.2729, 0.4983, 0.2813, 0.4903, 0.3613, 0.4363, 0.3454, 0.4363, 0.3454, 0.4903, 0.3613, 0.4841, 0.5135, 0.4297, 0.477, 0.4297, 0.477, 0.4841, 0.5135, 0.4821, 0.673, 0.4309, 0.6386, 0.4631, 0.2267, 0.5129, 0.2325, 0.5129, 0.2325, 0.4631, 0.2267, 0.4561, 0.8672, 0.4146, 0.8105, 0.4146, 0.8105, 0.4561, 0.8672, 0.4336, 0.7461, 0.4838, 0.7887, 0.4821, 0.673, 0.4309, 0.6386, 0.4838, 0.7887, 0.4336, 0.7461, 0.4309, 0.6386, 0.4821, 0.673, 0.4838, 0.7887, 0.4336, 0.7461, 0.4261, 0.7881, 0.476, 0.8323, 0.4336, 0.7461, 0.4838, 0.7887, 0.476, 0.8323, 0.4261, 0.7881, 0.476, 0.8323, 0.4261, 0.7881, 0.4146, 0.8105, 0.4561, 0.8672, 0.4261, 0.7881, 0.476, 0.8323, 0.4561, 0.8672, 0.4146, 0.8105, 0.4838, 0.7887, 0.4821, 0.673, 0.5122, 0.6837, 0.5083, 0.8067, 0.4561, 0.8672, 0.4561, 0.8672, 0.4743, 0.9414, 0.4743, 0.9414, 0.5466, 0.2813, 0.5574, 0.2329, 0.5387, 0.2327, 0.526, 0.2813, 0.5206, 0.3719, 0.5438, 0.3826, 0.5466, 0.2813, 0.526, 0.2813, 0.5151, 0.5153, 0.539, 0.5172, 0.5438, 0.3826, 0.5206, 0.3719, 0.5122, 0.6837, 0.5351, 0.6945, 0.539, 0.5172, 0.5151, 0.5153, 0.5387, 0.2327, 0.5574, 0.2329, 0.5466, 0.2813, 0.526, 0.2813, 0.5466, 0.2813, 0.5438, 0.3826, 0.5206, 0.3719, 0.526, 0.2813, 0.5438, 0.3826, 0.539, 0.5172, 0.5151, 0.5153, 0.5206, 0.3719, 0.539, 0.5172, 0.5351, 0.6945, 0.5122, 0.6837, 0.5151, 0.5153, 0.5374, 0.0581, 0.5374, 0.0581, 0.5276, 0.1141, 0.5276, 0.1141, 0.5083, 0.8067, 0.5256, 0.8246, 0.5351, 0.6945, 0.5122, 0.6837, 0.5083, 0.8067, 0.4838, 0.7887, 0.476, 0.8323, 0.4999, 0.8544, 0.5256, 0.8246, 0.5167, 0.8765, 0.4999, 0.8544, 0.5083, 0.8067, 0.4999, 0.8544, 0.476, 0.8323, 0.4561, 0.8672, 0.4743, 0.9414, 0.5167, 0.8765, 0.4993, 0.9809, 0.4743, 0.9414, 0.4999, 0.8544, 0.3884, 0.2728, 0.4085, 0.2304, 0.3769, 0.2447, 0.3606, 0.2774, 0.3635, 0.3332, 0.3884, 0.2728, 0.3606, 0.2774, 0.3295, 0.3302, 0.3337, 0.4528, 0.3635, 0.3332, 0.3295, 0.3302, 0.3, 0.4455, 0.3006, 0.6204, 0.3337, 0.6509, 0.3338, 0.5508, 0.3003, 0.5278, 0.3769, 0.2447, 0.4085, 0.2304, 0.3884, 0.2728, 0.3606, 0.2774, 0.3606, 0.2774, 0.3884, 0.2728, 0.3635, 0.3332, 0.3295, 0.3302, 0.3295, 0.3302, 0.3635, 0.3332, 0.3337, 0.4528, 0.3, 0.4455, 0.3337, 0.4528, 0.3338, 0.5508, 0.3003, 0.5278, 0.3, 0.4455, 0.3496, 0.0922, 0.3496, 0.0922, 0.3139, 0.0999, 0.3139, 0.0999, 0.2646, 0.8423, 0.2646, 0.8423, 0.3296, 0.8961, 0.3296, 0.8961, 0.3003, 0.5278, 0.3338, 0.5508, 0.3337, 0.4528, 0.3, 0.4455, 0.3338, 0.5508, 0.3337, 0.6509, 0.3006, 0.6204, 0.3003, 0.5278, 0.3667, 0.6814, 0.3337, 0.6509, 0.3258, 0.694, 0.3572, 0.7294, 0.3337, 0.6509, 0.3258, 0.694, 0.2944, 0.6586, 0.3006, 0.6204, 0.3572, 0.7294, 0.3258, 0.694, 0.2646, 0.8423, 0.3296, 0.8961, 0.2944, 0.6586, 0.3258, 0.694, 0.2646, 0.8423, 0.2278, 0.7458, 0.4161, 0.2682, 0.4302, 0.2284, 0.4085, 0.2304, 0.3884, 0.2728, 0.3976, 0.3362, 0.4161, 0.2682, 0.3884, 0.2728, 0.3635, 0.3332, 0.3675, 0.4601, 0.3976, 0.3362, 0.3635, 0.3332, 0.3337, 0.4528, 0.3337, 0.6509, 0.3667, 0.6814, 0.3673, 0.5738, 0.3338, 0.5508, 0.4085, 0.2304, 0.4302, 0.2284, 0.4161, 0.2682, 0.3884, 0.2728, 0.3884, 0.2728, 0.4161, 0.2682, 0.3976, 0.3362, 0.3635, 0.3332, 0.3635, 0.3332, 0.3976, 0.3362, 0.3675, 0.4601, 0.3337, 0.4528, 0.3675, 0.4601, 0.3673, 0.5738, 0.3338, 0.5508, 0.3337, 0.4528, 0.3801, 0.1122, 0.3801, 0.1122, 0.3496, 0.0922, 0.3496, 0.0922, 0.2278, 0.7458, 0.2278, 0.7458, 0.2646, 0.8423, 0.2646, 0.8423, 0.3338, 0.5508, 0.3673, 0.5738, 0.3675, 0.4601, 0.3337, 0.4528, 0.3673, 0.5738, 0.3667, 0.6814, 0.3337, 0.6509, 0.3338, 0.5508, 0.3337, 0.6509, 0.3006, 0.6204, 0.2944, 0.6586, 0.3258, 0.694, 0.3667, 0.6814, 0.3572, 0.7294, 0.3258, 0.694, 0.3337, 0.6509, 0.2944, 0.6586, 0.2278, 0.7458, 0.2646, 0.8423, 0.3258, 0.694, 0.3572, 0.7294, 0.3296, 0.8961, 0.2646, 0.8423, 0.3258, 0.694, 0.6342, 0.2828, 0.6934, 0.1912, 0.6025, 0.2322, 0.591, 0.2833, 0.6236, 0.4301, 0.6342, 0.2828, 0.591, 0.2833, 0.5845, 0.4083, 0.6251, 0.5471, 0.6236, 0.4301, 0.5845, 0.4083, 0.582, 0.5369, 0.5784, 0.706, 0.6216, 0.7176, 0.6251, 0.5471, 0.582, 0.5369, 0.6025, 0.2322, 0.679, 0.2218, 0.6342, 0.2828, 0.591, 0.2833, 0.591, 0.2833, 0.6342, 0.2828, 0.6236, 0.4301, 0.5845, 0.4083, 0.5845, 0.4083, 0.6236, 0.4301, 0.6251, 0.5471, 0.582, 0.5369, 0.6251, 0.5471, 0.6216, 0.7176, 0.5784, 0.706, 0.582, 0.5369, 0.6045, 0.0496, 0.6045, 0.0496, 0.5643, 0.0374, 0.5643, 0.0374, 0.4993, 0.9809, 0.4993, 0.9809, 0.5576, 0.9967, 0.5576, 0.9967, 0.5798, 0.8443, 0.6439, 0.89, 0.6216, 0.7176, 0.5784, 0.706, 0.5256, 0.8246, 0.5351, 0.6945, 0.5784, 0.706, 0.5798, 0.8443, 0.5256, 0.8246, 0.5167, 0.8765, 0.5694, 0.8949, 0.5798, 0.8443, 0.5798, 0.8443, 0.634, 0.8639, 0.6221, 0.9133, 0.5694, 0.8949, 0.5167, 0.8765, 0.4993, 0.9809, 0.5576, 0.9967, 0.5694, 0.8949, 0.5694, 0.8949, 0.6221, 0.9133, 0.6071, 0.9738, 0.5576, 0.9967, 0.4631, 0.2267, 0.4631, 0.2267, 0.4388, 0.1674, 0.4388, 0.1674, 0.4631, 0.2267, 0.4302, 0.2284, 0.4153, 0.1686, 0.4388, 0.1674, 0.4302, 0.2284, 0.4085, 0.2304, 0.3861, 0.1744, 0.4153, 0.1686, 0.4085, 0.2304, 0.3769, 0.2447, 0.354, 0.2041, 0.3861, 0.1744, 0.3769, 0.2447, 0.3453, 0.2681, 0.325, 0.2264, 0.354, 0.2041, 0.3453, 0.2681, 0.2974, 0.3037, 0.2846, 0.2675, 0.325, 0.2264, 0.2974, 0.3037, 0.2612, 0.336, 0.2579, 0.3113, 0.2846, 0.2675, 0.2612, 0.336, 0.2612, 0.336, 0.2579, 0.3113, 0.2579, 0.3113, 0.2612, 0.336, 0.2974, 0.3037, 0.2846, 0.2675, 0.2579, 0.3113, 0.2974, 0.3037, 0.3453, 0.2681, 0.325, 0.2264, 0.2846, 0.2675, 0.3453, 0.2681, 0.3769, 0.2447, 0.354, 0.2041, 0.325, 0.2264, 0.3769, 0.2447, 0.4085, 0.2304, 0.3861, 0.1744, 0.354, 0.2041, 0.4085, 0.2304, 0.4302, 0.2284, 0.4153, 0.1686, 0.3861, 0.1744, 0.4302, 0.2284, 0.4631, 0.2267, 0.4388, 0.1674, 0.4153, 0.1686, 0.4388, 0.1674, 0.4388, 0.1674, 0.4152, 0.1386, 0.4152, 0.1386, 0.4388, 0.1674, 0.4153, 0.1686, 0.3801, 0.1122, 0.4152, 0.1386, 0.4153, 0.1686, 0.3861, 0.1744, 0.3496, 0.0922, 0.3801, 0.1122, 0.3861, 0.1744, 0.354, 0.2041, 0.3139, 0.0999, 0.3496, 0.0922, 0.354, 0.2041, 0.325, 0.2264, 0.2824, 0.1413, 0.3139, 0.0999, 0.325, 0.2264, 0.2846, 0.2675, 0.2587, 0.1957, 0.2824, 0.1413, 0.2846, 0.2675, 0.2579, 0.3113, 0.2495, 0.2661, 0.2587, 0.1957, 0.2579, 0.3113, 0.2579, 0.3113, 0.2495, 0.2661, 0.2495, 0.2661, 0.2579, 0.3113, 0.2846, 0.2675, 0.2587, 0.1957, 0.2495, 0.2661, 0.2846, 0.2675, 0.325, 0.2264, 0.2824, 0.1413, 0.2587, 0.1957, 0.325, 0.2264, 0.354, 0.2041, 0.3139, 0.0999, 0.2824, 0.1413, 0.354, 0.2041, 0.3861, 0.1744, 0.3496, 0.0922, 0.3139, 0.0999, 0.3861, 0.1744, 0.4153, 0.1686, 0.3801, 0.1122, 0.3496, 0.0922, 0.4153, 0.1686, 0.4388, 0.1674, 0.4152, 0.1386, 0.3801, 0.1122, 0.6025, 0.2322, 0.5574, 0.2329, 0.553, 0.1867, 0.604, 0.1689, 0.5574, 0.2329, 0.5387, 0.2327, 0.5311, 0.1943, 0.553, 0.1867, 0.5387, 0.2327, 0.5387, 0.2327, 0.5311, 0.1943, 0.5311, 0.1943, 0.5387, 0.2327, 0.5574, 0.2329, 0.553, 0.1867, 0.5311, 0.1943, 0.5574, 0.2329, 0.6025, 0.2322, 0.604, 0.1689, 0.553, 0.1867, 0.6025, 0.2322, 0.6934, 0.1912, 0.6593, 0.1515, 0.604, 0.1689, 0.6934, 0.1912, 0.679, 0.2218, 0.6593, 0.1515, 0.6593, 0.1515, 0.679, 0.2218, 0.6025, 0.2322, 0.604, 0.1689, 0.6593, 0.1515, 0.604, 0.1689, 0.553, 0.1867, 0.5485, 0.1306, 0.5925, 0.1032, 0.553, 0.1867, 0.5311, 0.1943, 0.5272, 0.1591, 0.5485, 0.1306, 0.5311, 0.1943, 0.5311, 0.1943, 0.5272, 0.1591, 0.5272, 0.1591, 0.5311, 0.1943, 0.553, 0.1867, 0.5485, 0.1306, 0.5272, 0.1591, 0.553, 0.1867, 0.604, 0.1689, 0.5925, 0.1032, 0.5485, 0.1306, 0.604, 0.1689, 0.6593, 0.1515, 0.6327, 0.0907, 0.5925, 0.1032, 0.6593, 0.1515, 0.6593, 0.1515, 0.6327, 0.0907, 0.6327, 0.0907, 0.6593, 0.1515, 0.604, 0.1689, 0.5925, 0.1032, 0.6327, 0.0907, 0.5925, 0.1032, 0.5485, 0.1306, 0.5374, 0.0581, 0.5643, 0.0374, 0.5485, 0.1306, 0.5272, 0.1591, 0.5276, 0.1141, 0.5374, 0.0581, 0.5272, 0.1591, 0.5272, 0.1591, 0.5276, 0.1141, 0.5276, 0.1141, 0.5272, 0.1591, 0.5485, 0.1306, 0.5374, 0.0581, 0.5276, 0.1141, 0.5485, 0.1306, 0.5925, 0.1032, 0.5643, 0.0374, 0.5374, 0.0581, 0.5925, 0.1032, 0.6327, 0.0907, 0.6045, 0.0496, 0.5643, 0.0374, 0.6327, 0.0907, 0.6327, 0.0907, 0.6045, 0.0496, 0.6045, 0.0496, 0.6327, 0.0907, 0.5925, 0.1032, 0.5643, 0.0374, 0.6045, 0.0496, 0.6383, 0.397, 0.6236, 0.4301, 0.6342, 0.2828, 0.6264, 0.2742, 0.6342, 0.2828, 0.7013, 0.326, 0.6392, 0.397, 0.6273, 0.2742, 0.6264, 0.2742, 0.6342, 0.2828, 0.6273, 0.2742, 0.6279, 0.4676, 0.6288, 0.4676, 0.6876, 0.4487, 0.7783, 0.0612, 0.7821, 0.0495, 0.7639, 0.1638, 0.7671, 0.1724, 0.9455, 0.2596, 0.9559, 0.1889, 0.9045, 0.1932, 0.8656, 0.2788, 0.6273, 0.2742, 0.5929, 0.2269, 0.5925, 0.2269, 0.6264, 0.2742, 0.9568, 0.1889, 0.9049, 0.1932, 0.9106, 0.0188, 0.9449, 0.0662, 0.9464, 0.2596, 0.9455, 0.2596, 0.8656, 0.2788, 0.8645, 0.279, 0.6383, 0.397, 0.6279, 0.4676, 0.6876, 0.4487, 0.6236, 0.4301, 0.6876, 0.4487, 0.6288, 0.4676, 0.6392, 0.397, 0.7013, 0.326, 0.8299, 0.0049, 0.828, 0.0043, 0.7821, 0.0495, 0.7783, 0.0612, 0.9559, 0.1889, 0.944, 0.0662, 0.9101, 0.0188, 0.9045, 0.1932, 0.9464, 0.2596, 0.8645, 0.279, 0.9049, 0.1932, 0.9568, 0.1889, 0.6383, 0.397, 0.6264, 0.2742, 0.6342, 0.2828, 0.6236, 0.4301, 0.6342, 0.2828, 0.6273, 0.2742, 0.6392, 0.397, 0.7013, 0.326, 0.6264, 0.2742, 0.6273, 0.2742, 0.6342, 0.2828, 0.6876, 0.4487, 0.6288, 0.4676, 0.6279, 0.4676, 0.7823, 0.0494, 0.7638, 0.1583, 0.7658, 0.1633, 0.7779, 0.0612, 0.9455, 0.2596, 0.8637, 0.2793, 0.9045, 0.1932, 0.9559, 0.1889, 0.5925, 0.2269, 0.5929, 0.2269, 0.6273, 0.2742, 0.6264, 0.2742, 0.9106, 0.0188, 0.9049, 0.1932, 0.9568, 0.1889, 0.9449, 0.0662, 0.9464, 0.2596, 0.866, 0.2787, 0.8637, 0.2793, 0.9455, 0.2596, 0.6876, 0.4487, 0.6279, 0.4676, 0.6383, 0.397, 0.6236, 0.4301, 0.6876, 0.4487, 0.7013, 0.326, 0.6392, 0.397, 0.6288, 0.4676, 0.8279, 0.0043, 0.7823, 0.0494, 0.7779, 0.0612, 0.8298, 0.0049, 0.9559, 0.1889, 0.9045, 0.1932, 0.9101, 0.0188, 0.944, 0.0662, 0.9049, 0.1932, 0.866, 0.2787, 0.9464, 0.2596, 0.9568, 0.1889, 0.9045, 0.1932, 0.8371, 0.1731, 0.8093, 0.2837, 0.8656, 0.2788, 0.9106, 0.0188, 0.8878, 0.0167, 0.8876, 0.0167, 0.9101, 0.0188, 0.9049, 0.1932, 0.8374, 0.1731, 0.8878, 0.0167, 0.9106, 0.0188, 0.8093, 0.2837, 0.8095, 0.2808, 0.8645, 0.279, 0.8656, 0.2788, 0.8876, 0.0167, 0.8371, 0.1731, 0.9045, 0.1932, 0.9101, 0.0188, 0.8095, 0.2808, 0.8374, 0.1731, 0.9049, 0.1932, 0.8645, 0.279, 0.8285, 0.2744, 0.8371, 0.1731, 0.9045, 0.1932, 0.8637, 0.2793, 0.8876, 0.0167, 0.8878, 0.0167, 0.9106, 0.0188, 0.9101, 0.0188, 0.8878, 0.0167, 0.8374, 0.1731, 0.9049, 0.1932, 0.9106, 0.0188, 0.866, 0.2787, 0.8283, 0.2742, 0.8285, 0.2744, 0.8637, 0.2793, 0.9045, 0.1932, 0.8371, 0.1731, 0.8876, 0.0167, 0.9101, 0.0188, 0.9049, 0.1932, 0.8374, 0.1731, 0.8283, 0.2742, 0.866, 0.2787, 0.8371, 0.1731, 0.8077, 0.1171, 0.7838, 0.237, 0.8093, 0.2837, 0.8589, 0.008, 0.8603, 0.0076, 0.8876, 0.0167, 0.8878, 0.0167, 0.8374, 0.1731, 0.8098, 0.1113, 0.8589, 0.008, 0.8878, 0.0167, 0.7838, 0.237, 0.7821, 0.2301, 0.8095, 0.2808, 0.8093, 0.2837, 0.8603, 0.0076, 0.8077, 0.1171, 0.8371, 0.1731, 0.8876, 0.0167, 0.7821, 0.2301, 0.8098, 0.1113, 0.8374, 0.1731, 0.8095, 0.2808, 0.7937, 0.2243, 0.8097, 0.1112, 0.8371, 0.1731, 0.8285, 0.2744, 0.8587, 0.008, 0.8603, 0.0076, 0.8878, 0.0167, 0.8876, 0.0167, 0.8603, 0.0076, 0.8076, 0.1171, 0.8374, 0.1731, 0.8878, 0.0167, 0.8283, 0.2742, 0.7959, 0.2285, 0.7937, 0.2243, 0.8285, 0.2744, 0.8371, 0.1731, 0.8097, 0.1112, 0.8587, 0.008, 0.8876, 0.0167, 0.8374, 0.1731, 0.8076, 0.1171, 0.7959, 0.2285, 0.8283, 0.2742, 0.8077, 0.1171, 0.7783, 0.0612, 0.7671, 0.1724, 0.7838, 0.237, 0.8589, 0.008, 0.828, 0.0043, 0.8299, 0.0049, 0.8603, 0.0076, 0.8098, 0.1113, 0.7821, 0.0495, 0.828, 0.0043, 0.8589, 0.008, 0.7671, 0.1724, 0.7639, 0.1638, 0.7821, 0.2301, 0.7838, 0.237, 0.8299, 0.0049, 0.7783, 0.0612, 0.8077, 0.1171, 0.8603, 0.0076, 0.7639, 0.1638, 0.7821, 0.0495, 0.8098, 0.1113, 0.7821, 0.2301, 0.7638, 0.1583, 0.7823, 0.0494, 0.8097, 0.1112, 0.7937, 0.2243, 0.8279, 0.0043, 0.8298, 0.0049, 0.8603, 0.0076, 0.8587, 0.008, 0.8298, 0.0049, 0.7779, 0.0612, 0.8076, 0.1171, 0.8603, 0.0076, 0.7959, 0.2285, 0.7658, 0.1633, 0.7638, 0.1583, 0.7937, 0.2243, 0.8097, 0.1112, 0.7823, 0.0494, 0.8279, 0.0043, 0.8587, 0.008, 0.8076, 0.1171, 0.7779, 0.0612, 0.7658, 0.1633, 0.7959, 0.2285])
me_tropicalfish12.materials.append(mat_12___default)
me_tropicalfish12.use_remesh_preserve_volume = False
me_tropicalfish12.use_remesh_preserve_attributes = False
me_tropicalfish12.use_mirror_vertex_groups = False
me_tropicalfish12.update()
me_tropicalfish12.normals_split_custom_set([tuple(v) for v in zip(*[iter([-0.2573, -0.7079, 0.6578, -0.2771, -0.7724, 0.5715, -0.3413, -0.5592, 0.7555, -0.2012, -0.7394, 0.6425, -0.01775, -0.7392, 0.6733, -0.1351, -0.6405, 0.7559, -0.009729, -0.6576, 0.7533, 0.2018, -0.3557, 0.9125, -0.01042, -0.707, 0.7072, -0.001323, -0.7148, 0.6993, -0.01004, -0.7688, 0.6394, -0.02681, -0.7362, 0.6763, 0.4309, -0.771, 0.4689, 0.4242, -0.8351, 0.3503, 0.5812, -0.3563, 0.7316, 0.467, -0.2891, 0.8357, -0.2771, -0.7724, 0.5715, -0.3422, -0.7967, 0.4982, -0.3869, -0.8167, 0.4282, -0.3413, -0.5592, 0.7555, -0.1351, -0.6405, 0.7559, -0.3012, -0.9191, 0.2538, -0.1094, -0.9768, 0.1842, -0.009729, -0.6576, 0.7533, -0.001323, -0.7148, 0.6993, 0.07716, -0.9872, 0.1394, 0.09734, -0.9909, 0.09343, -0.01004, -0.7688, 0.6394, 0.4309, -0.771, 0.4689, 0.3768, -0.9097, -0.1745, 0.2578, -0.9662, 0.005762, 0.4242, -0.8351, 0.3503, -0.3422, -0.7967, 0.4982, -0.334, -0.9416, 0.04235, -0.4104, -0.909, -0.07238, -0.3869, -0.8167, 0.4282, -0.2787, -0.9403, -0.1952, -0.162, -0.9545, -0.2504, -0.1094, -0.9768, 0.1842, -0.3012, -0.9191, 0.2538, 0.07716, -0.9872, 0.1394, -0.1239, -0.9503, -0.2857, -0.01756, -0.9694, -0.2448, 0.09734, -0.9909, 0.09343, 0.3768, -0.9097, -0.1745, 0.2837, -0.9279, -0.242, 0.2068, -0.9654, -0.1588, 0.2578, -0.9662, 0.005762, -0.2583, -0.9559, -0.1397, -0.2855, -0.8894, -0.357, -0.4104, -0.909, -0.07238, -0.334, -0.9416, 0.04235, -0.2787, -0.9403, -0.1952, -0.284, -0.8542, -0.4355, -0.2322, -0.866, -0.4428, -0.162, -0.9545, -0.2504, -0.1304, -0.8822, -0.4524, -0.06611, -0.8876, -0.4558, -0.01756, -0.9694, -0.2448, -0.1239, -0.9503, -0.2857, 0.2837, -0.9279, -0.242, 0.2055, -0.8992, -0.3863, 0.1929, -0.8839, -0.4261, 0.2068, -0.9654, -0.1588, -0.2626, 0.7052, 0.6586, -0.1934, 0.7263, 0.6596, -0.3412, 0.5592, 0.7555, -0.2913, 0.759, 0.5823, -0.0193, 0.7386, 0.6739, 0.1978, 0.3502, 0.9155, -0.01046, 0.6623, 0.7492, -0.1351, 0.6406, 0.7559, -0.00664, 0.6947, 0.7193, -0.03222, 0.7289, 0.6839, -0.006553, 0.7697, 0.6384, -0.001362, 0.7148, 0.6993, 0.5778, 0.359, 0.733, 0.405, 0.8361, 0.37, 0.4274, 0.7752, 0.4651, 0.4674, 0.3028, 0.8306, -0.2913, 0.759, 0.5823, -0.3412, 0.5592, 0.7555, -0.387, 0.8167, 0.4281, -0.3473, 0.7874, 0.5093, -0.1351, 0.6406, 0.7559, -0.01046, 0.6623, 0.7492, -0.1053, 0.9768, 0.1866, -0.3012, 0.9191, 0.254, -0.001362, 0.7148, 0.6993, -0.006553, 0.7697, 0.6384, 0.1012, 0.9904, 0.09387, 0.07725, 0.9872, 0.1392, 0.4274, 0.7752, 0.4651, 0.405, 0.8361, 0.37, 0.2468, 0.9688, 0.02175, 0.378, 0.9144, -0.1449, -0.3473, 0.7874, 0.5093, -0.387, 0.8167, 0.4281, -0.4104, 0.909, -0.07247, -0.345, 0.9367, 0.0603, -0.1053, 0.9768, 0.1866, -0.1592, 0.954, -0.254, -0.2788, 0.9403, -0.1953, -0.3012, 0.9191, 0.254, 0.07725, 0.9872, 0.1392, 0.1012, 0.9904, 0.09387, -0.01748, 0.9694, -0.2447, -0.124, 0.9503, -0.2856, 0.378, 0.9144, -0.1449, 0.2468, 0.9688, 0.02175, 0.2058, 0.9658, -0.1576, 0.284, 0.9284, -0.2397, -0.4104, 0.909, -0.07247, -0.2855, 0.8894, -0.3571, -0.2582, 0.9559, -0.1398, -0.345, 0.9367, 0.0603, -0.2788, 0.9403, -0.1953, -0.1592, 0.954, -0.254, -0.2255, 0.8701, -0.4383, -0.284, 0.8542, -0.4355, -0.01748, 0.9694, -0.2447, -0.06611, 0.8876, -0.4559, -0.1305, 0.8822, -0.4523, -0.124, 0.9503, -0.2856, 0.284, 0.9284, -0.2397, 0.2058, 0.9658, -0.1576, 0.1929, 0.8838, -0.4263, 0.2055, 0.8992, -0.3862, -0.4966, -0.6776, 0.5425, -0.2647, -0.6562, 0.7066, -0.2647, 0.6562, 0.7066, -0.4966, 0.6775, 0.5425, 0.3319, -0.686, 0.6475, 0.3319, 0.686, 0.6475, 0.2468, 0.7018, 0.6682, 0.2468, -0.7019, 0.6681, -0.08546, -0.6514, 0.7539, -0.08545, 0.6514, 0.7539, -0.5698, 0.6238, 0.535, -0.5697, -0.6238, 0.535, 0.5812, -0.3563, 0.7316, 0.5778, 0.359, 0.733, 0.4674, 0.3028, 0.8306, 0.467, -0.2891, 0.8357, 0.9286, -0.348, 0.1291, 0.7251, -0.5063, -0.4669, 0.7251, 0.5063, -0.4668, 0.9286, 0.3479, 0.1291, 0.7251, -0.5063, -0.4669, 0.7978, -0.5501, -0.2467, 0.7978, 0.5502, -0.2467, 0.7251, 0.5063, -0.4668, 0.7978, -0.5501, -0.2467, 0.9229, -0.3779, -0.07341, 0.923, 0.3778, -0.07342, 0.7978, 0.5502, -0.2467, 0.8714, -0.2663, -0.412, 0.8714, 0.2663, -0.412, 0.923, 0.3778, -0.07342, 0.9229, -0.3779, -0.07341, 0.4891, -0.4151, -0.7671, 0.4891, 0.415, -0.7672, 0.7128, 0.2434, -0.6578, 0.7127, -0.2434, -0.6578, 0.3707, 0.5052, -0.7793, 0.3708, -0.5052, -0.7793, 0.2887, -0.6724, -0.6815, 0.2887, 0.6724, -0.6815, -0.7407, -0.6376, -0.2114, -0.7079, -0.6423, 0.2939, -0.7079, 0.6422, 0.2939, -0.7408, 0.6376, -0.2114, -0.7334, -0.6798, 0.003287, -0.7334, 0.6798, 0.003263, -0.6556, 0.6221, -0.4281, -0.6556, -0.622, -0.428, -0.7138, -0.6685, 0.209, -0.5703, -0.6386, 0.5166, -0.5704, 0.6386, 0.5166, -0.7138, 0.6684, 0.209, -0.7609, -0.6478, -0.03714, -0.6704, -0.6602, 0.3385, -0.6705, 0.6601, 0.3386, -0.7609, 0.6478, -0.03717, -0.6704, -0.6602, 0.3385, -0.4966, -0.6776, 0.5425, -0.4966, 0.6775, 0.5425, -0.6705, 0.6601, 0.3386, 0.5869, -0.7636, 0.2692, 0.7251, -0.5063, -0.4669, 0.9286, -0.348, 0.1291, 0.744, -0.3755, 0.5527, 0.7978, -0.5501, -0.2467, 0.7251, -0.5063, -0.4669, 0.5869, -0.7636, 0.2692, 0.4111, -0.9116, 0.0004526, 0.4839, -0.8404, -0.244, 0.9229, -0.3779, -0.07341, 0.7978, -0.5501, -0.2467, 0.4111, -0.9116, 0.0004526, 0.489, -0.7079, -0.5096, 0.4891, -0.4151, -0.7671, 0.7127, -0.2434, -0.6578, 0.8714, -0.2663, -0.412, 0.9286, 0.3479, 0.1291, 0.7251, 0.5063, -0.4668, 0.5868, 0.7636, 0.2692, 0.744, 0.3755, 0.5527, 0.5868, 0.7636, 0.2692, 0.7251, 0.5063, -0.4668, 0.7978, 0.5502, -0.2467, 0.4111, 0.9116, 0.000496, 0.7978, 0.5502, -0.2467, 0.923, 0.3778, -0.07342, 0.4839, 0.8404, -0.2441, 0.4111, 0.9116, 0.000496, 0.923, 0.3778, -0.07342, 0.8714, 0.2663, -0.412, 0.4889, 0.708, -0.5096, 0.4839, 0.8404, -0.2441, 0.9286, -0.348, 0.1291, 0.9286, 0.3479, 0.1291, 0.744, 0.3755, 0.5527, 0.744, -0.3755, 0.5527, 0.3749, -0.4768, -0.7951, 0.3749, 0.4767, -0.7951, 0.4891, 0.415, -0.7672, 0.4891, -0.4151, -0.7671, 0.4242, -0.8351, 0.3503, 0.5869, -0.7636, 0.2692, 0.744, -0.3755, 0.5527, 0.5812, -0.3563, 0.7316, 0.4111, -0.9116, 0.0004526, 0.5869, -0.7636, 0.2692, 0.4242, -0.8351, 0.3503, 0.2578, -0.9662, 0.005762, 0.4839, -0.8404, -0.244, 0.4111, -0.9116, 0.0004526, 0.2578, -0.9662, 0.005762, 0.2068, -0.9654, -0.1588, 0.4891, -0.4151, -0.7671, 0.489, -0.7079, -0.5096, 0.1929, -0.8839, -0.4261, 0.3749, -0.4768, -0.7951, 0.744, 0.3755, 0.5527, 0.5868, 0.7636, 0.2692, 0.405, 0.8361, 0.37, 0.5778, 0.359, 0.733, 0.405, 0.8361, 0.37, 0.5868, 0.7636, 0.2692, 0.4111, 0.9116, 0.000496, 0.2468, 0.9688, 0.02175, 0.2468, 0.9688, 0.02175, 0.4111, 0.9116, 0.000496, 0.4839, 0.8404, -0.2441, 0.2058, 0.9658, -0.1576, 0.4839, 0.8404, -0.2441, 0.4889, 0.708, -0.5096, 0.1929, 0.8838, -0.4263, 0.2058, 0.9658, -0.1576, 0.744, -0.3755, 0.5527, 0.744, 0.3755, 0.5527, 0.5778, 0.359, 0.733, 0.5812, -0.3563, 0.7316, 0.3708, -0.5052, -0.7793, 0.3707, 0.5052, -0.7793, 0.3749, 0.4767, -0.7951, 0.3749, -0.4768, -0.7951, 0.04887, -0.6954, 0.7169, 0.4309, -0.771, 0.4689, 0.467, -0.2891, 0.8357, 0.4165, -0.4337, 0.799, 0.1335, -0.9618, -0.239, 0.2837, -0.9279, -0.242, 0.3768, -0.9097, -0.1745, -0.1274, -0.9791, -0.1583, 0.3708, -0.5052, -0.7793, 0.2055, -0.8992, -0.3863, 0.04928, -0.8971, -0.4391, 0.2887, -0.6724, -0.6815, 0.4674, 0.3028, 0.8306, 0.4274, 0.7752, 0.4651, 0.06743, 0.7029, 0.7081, 0.4139, 0.4344, 0.8, 0.378, 0.9144, -0.1449, 0.284, 0.9284, -0.2397, 0.1347, 0.9621, -0.237, -0.1041, 0.9845, -0.1412, 0.1347, 0.9621, -0.237, 0.284, 0.9284, -0.2397, 0.2055, 0.8992, -0.3862, 0.04929, 0.897, -0.4393, 0.467, -0.2891, 0.8357, 0.4674, 0.3028, 0.8306, 0.4139, 0.4344, 0.8, 0.4165, -0.4337, 0.799, 0.09502, -0.6616, -0.7438, 0.09494, 0.6617, -0.7438, 0.5722, 0.6178, -0.5394, 0.5722, -0.6178, -0.5394, -0.334, -0.9416, 0.04235, -0.3422, -0.7967, 0.4982, 0.1812, -0.703, 0.6877, -0.1521, -0.9883, 0.0151, -0.3422, -0.7967, 0.4982, -0.3473, 0.7874, 0.5093, 0.1974, 0.7089, 0.6772, 0.1812, -0.703, 0.6877, -0.3473, 0.7874, 0.5093, -0.345, 0.9367, 0.0603, -0.1348, 0.9905, 0.02691, 0.1974, 0.7089, 0.6772, -0.345, 0.9367, 0.0603, -0.2582, 0.9559, -0.1398, -0.1358, 0.9888, -0.06188, -0.1348, 0.9905, 0.02691, -0.3197, 0.8214, -0.4723, -0.2972, -0.8057, -0.5124, -0.02824, -0.6847, -0.7283, -0.0282, 0.6847, -0.7283, -0.2583, -0.9559, -0.1397, -0.1359, -0.9888, -0.06175, -0.02824, -0.6847, -0.7283, -0.2972, -0.8057, -0.5124, -0.1521, -0.9883, 0.0151, 0.1812, -0.703, 0.6877, 0.356, -0.6882, 0.6322, -0.06974, -0.9975, 0.01332, 0.1812, -0.703, 0.6877, 0.1974, 0.7089, 0.6772, 0.3347, 0.6986, 0.6324, 0.356, -0.6882, 0.6322, 0.1974, 0.7089, 0.6772, -0.1348, 0.9905, 0.02691, -0.07882, 0.9966, 0.02527, 0.3347, 0.6986, 0.6324, -0.1358, 0.9888, -0.06188, -0.06769, 0.9973, -0.02823, -0.07882, 0.9966, 0.02527, -0.1348, 0.9905, 0.02691, -0.0282, 0.6847, -0.7283, -0.02824, -0.6847, -0.7283, 0.1135, -0.7224, -0.6822, 0.1133, 0.7223, -0.6822, -0.02824, -0.6847, -0.7283, -0.1359, -0.9888, -0.06175, -0.06771, -0.9973, -0.02837, 0.1135, -0.7224, -0.6822, -0.06974, -0.9975, 0.01332, 0.356, -0.6882, 0.6322, 0.3218, -0.6671, 0.6719, -0.03937, -0.9992, 0.001076, 0.356, -0.6882, 0.6322, 0.3347, 0.6986, 0.6324, 0.3237, 0.6738, 0.6642, 0.3218, -0.6671, 0.6719, 0.3347, 0.6986, 0.6324, -0.07882, 0.9966, 0.02527, -0.02877, 0.9995, 0.01212, 0.3237, 0.6738, 0.6642, -0.06769, 0.9973, -0.02823, -0.0293, 0.9996, -0.002101, -0.02877, 0.9995, 0.01212, -0.07882, 0.9966, 0.02527, 0.1133, 0.7223, -0.6822, 0.1135, -0.7224, -0.6822, 0.107, -0.6731, -0.7317, 0.1069, 0.6732, -0.7317, 0.1135, -0.7224, -0.6822, -0.06771, -0.9973, -0.02837, -0.02935, -0.9996, -0.002143, 0.107, -0.6731, -0.7317, -0.03937, -0.9992, 0.001076, 0.3218, -0.6671, 0.6719, -0.1041, -0.635, 0.7655, -0.02596, -0.9996, -0.006385, 0.3218, -0.6671, 0.6719, 0.3237, 0.6738, 0.6642, -0.1017, 0.6382, 0.7632, -0.1041, -0.635, 0.7655, 0.3237, 0.6738, 0.6642, -0.02877, 0.9995, 0.01212, -0.02349, 0.9997, -0.004789, -0.1017, 0.6382, 0.7632, -0.0293, 0.9996, -0.002101, -0.01931, 0.9998, -0.003207, -0.02349, 0.9997, -0.004789, -0.02877, 0.9995, 0.01212, 0.1069, 0.6732, -0.7317, 0.107, -0.6731, -0.7317, -0.2291, -0.6424, -0.7313, -0.2291, 0.6424, -0.7313, 0.107, -0.6731, -0.7317, -0.02935, -0.9996, -0.002143, -0.01931, -0.9998, -0.003269, -0.2291, -0.6424, -0.7313, -0.02596, -0.9996, -0.006385, -0.1041, -0.635, 0.7655, -0.5703, -0.6386, 0.5166, -0.7138, -0.6685, 0.209, -0.1041, -0.635, 0.7655, -0.1017, 0.6382, 0.7632, -0.5704, 0.6386, 0.5166, -0.5703, -0.6386, 0.5166, -0.5704, 0.6386, 0.5166, -0.1017, 0.6382, 0.7632, -0.02349, 0.9997, -0.004789, -0.7138, 0.6684, 0.209, -0.01931, 0.9998, -0.003207, -0.7334, 0.6798, 0.003263, -0.7138, 0.6684, 0.209, -0.02349, 0.9997, -0.004789, -0.2291, 0.6424, -0.7313, -0.2291, -0.6424, -0.7313, -0.6556, -0.622, -0.428, -0.6556, 0.6221, -0.4281, -0.2291, -0.6424, -0.7313, -0.01931, -0.9998, -0.003269, -0.7334, -0.6798, 0.003287, -0.6556, -0.622, -0.428, -0.2972, -0.8057, -0.5124, -0.2165, -0.8996, -0.3792, -0.2855, -0.8894, -0.357, -0.2583, -0.9559, -0.1397, -0.2075, -0.8986, -0.3867, -0.1956, -0.8853, -0.422, -0.2322, -0.866, -0.4428, -0.284, -0.8542, -0.4355, -0.1367, -0.9129, -0.3846, -0.07403, -0.9135, -0.4001, -0.06611, -0.8876, -0.4558, -0.1304, -0.8822, -0.4524, 0.2055, -0.8992, -0.3863, 0.3708, -0.5052, -0.7793, 0.3749, -0.4768, -0.7951, 0.1929, -0.8839, -0.4261, -0.2855, 0.8894, -0.3571, -0.1901, 0.9076, -0.3743, -0.3197, 0.8214, -0.4723, -0.2582, 0.9559, -0.1398, -0.1305, 0.8822, -0.4523, -0.1368, 0.9129, -0.3846, -0.1894, 0.896, -0.4016, -0.1701, 0.8775, -0.4484, 0.04929, 0.897, -0.4393, 0.2887, 0.6724, -0.6815, -0.07399, 0.9134, -0.4002, -0.06611, 0.8876, -0.4559, 0.3749, 0.4767, -0.7951, 0.3707, 0.5052, -0.7793, 0.2055, 0.8992, -0.3862, 0.1929, 0.8838, -0.4263, 0.7127, -0.2434, -0.6578, 0.7128, 0.2434, -0.6578, 0.8714, 0.2663, -0.412, 0.8714, -0.2663, -0.412, -0.7138, -0.6685, 0.209, -0.7138, 0.6684, 0.209, -0.7334, 0.6798, 0.003263, -0.7334, -0.6798, 0.003287, 0.9229, -0.3779, -0.07341, 0.4839, -0.8404, -0.244, 0.489, -0.7079, -0.5096, 0.8714, -0.2663, -0.412, 0.4889, 0.708, -0.5096, 0.8714, 0.2663, -0.412, 0.7128, 0.2434, -0.6578, 0.4891, 0.415, -0.7672, 0.4839, -0.8404, -0.244, 0.2068, -0.9654, -0.1588, 0.1929, -0.8839, -0.4261, 0.489, -0.7079, -0.5096, 0.4891, 0.415, -0.7672, 0.3749, 0.4767, -0.7951, 0.1929, 0.8838, -0.4263, 0.4889, 0.708, -0.5096, 0.2055, -0.8992, -0.3863, 0.2837, -0.9279, -0.242, 0.1335, -0.9618, -0.239, 0.04928, -0.8971, -0.4391, 0.3707, 0.5052, -0.7793, 0.2887, 0.6724, -0.6815, 0.04929, 0.897, -0.4393, 0.2055, 0.8992, -0.3862, -0.2582, 0.9559, -0.1398, -0.3197, 0.8214, -0.4723, -0.0282, 0.6847, -0.7283, -0.1358, 0.9888, -0.06188, -0.334, -0.9416, 0.04235, -0.1521, -0.9883, 0.0151, -0.1359, -0.9888, -0.06175, -0.2583, -0.9559, -0.1397, -0.0282, 0.6847, -0.7283, 0.1133, 0.7223, -0.6822, -0.06769, 0.9973, -0.02823, -0.1358, 0.9888, -0.06188, -0.1359, -0.9888, -0.06175, -0.1521, -0.9883, 0.0151, -0.06974, -0.9975, 0.01332, -0.06771, -0.9973, -0.02837, 0.1133, 0.7223, -0.6822, 0.1069, 0.6732, -0.7317, -0.0293, 0.9996, -0.002101, -0.06769, 0.9973, -0.02823, -0.06771, -0.9973, -0.02837, -0.06974, -0.9975, 0.01332, -0.03937, -0.9992, 0.001076, -0.02935, -0.9996, -0.002143, 0.1069, 0.6732, -0.7317, -0.2291, 0.6424, -0.7313, -0.01931, 0.9998, -0.003207, -0.0293, 0.9996, -0.002101, -0.02935, -0.9996, -0.002143, -0.03937, -0.9992, 0.001076, -0.02596, -0.9996, -0.006385, -0.01931, -0.9998, -0.003269, -0.2291, 0.6424, -0.7313, -0.6556, 0.6221, -0.4281, -0.7334, 0.6798, 0.003263, -0.01931, 0.9998, -0.003207, -0.01931, -0.9998, -0.003269, -0.02596, -0.9996, -0.006385, -0.7138, -0.6685, 0.209, -0.7334, -0.6798, 0.003287, -0.258, -0.6539, -0.7113, -0.579, -0.6528, -0.4885, -0.579, 0.6528, -0.4885, -0.258, 0.6539, -0.7112, -0.09905, -0.6606, 0.7442, -0.2001, -0.4964, 0.8447, 0.024, -0.1887, 0.9817, -0.04922, -0.6706, 0.7402, -0.1533, -0.9758, 0.156, -0.09905, -0.6606, 0.7442, -0.04922, -0.6706, 0.7402, -0.1209, -0.9774, 0.1735, -0.1707, -0.9445, -0.2807, -0.1612, -0.9451, -0.2842, -0.1533, -0.9758, 0.156, -0.1209, -0.9774, 0.1735, -0.1801, -0.8718, -0.4555, -0.1702, -0.8775, -0.4483, -0.1612, -0.9451, -0.2842, -0.1707, -0.9445, -0.2807, 0.03471, 0.1845, 0.9822, -0.1878, 0.4866, 0.8532, -0.09893, 0.6606, 0.7441, -0.04976, 0.6754, 0.7357, -0.04976, 0.6754, 0.7357, -0.09893, 0.6606, 0.7441, -0.1533, 0.9758, 0.1562, -0.1238, 0.9765, 0.1765, -0.1533, 0.9758, 0.1562, -0.1613, 0.9451, -0.2842, -0.177, 0.942, -0.2851, -0.1238, 0.9765, 0.1765, -0.1613, 0.9451, -0.2842, -0.1701, 0.8775, -0.4484, -0.1833, 0.873, -0.452, -0.177, 0.942, -0.2851, -0.2001, -0.4964, 0.8447, -0.1878, 0.4866, 0.8532, 0.03471, 0.1845, 0.9822, 0.024, -0.1887, 0.9817, -0.05034, -0.6236, -0.7802, -0.05018, 0.6236, -0.7801, -0.02256, 0.808, -0.5887, -0.02255, -0.808, -0.5887, -0.1714, -0.8914, -0.4196, -0.1895, -0.896, -0.4016, -0.1702, -0.8775, -0.4483, -0.1801, -0.8718, -0.4555, -0.2055, 0.8977, -0.3898, -0.284, 0.8542, -0.4355, -0.2255, 0.8701, -0.4383, -0.2007, 0.8844, -0.4215, -0.07403, -0.9135, -0.4001, -0.0292, -0.9872, -0.1566, 0.6492, -0.6627, -0.3734, 0.2887, -0.6724, -0.6815, -0.1367, -0.9129, -0.3846, -0.1895, -0.896, -0.4016, -0.08634, -0.9845, -0.1524, -0.05113, -0.9907, -0.1262, -0.1956, -0.8853, -0.422, -0.2075, -0.8986, -0.3867, -0.07777, -0.9865, -0.144, -0.07786, -0.9818, -0.1732, -0.2165, -0.8996, -0.3792, -0.2972, -0.8057, -0.5124, -0.7755, -0.5767, 0.2567, -0.1056, -0.9797, -0.1705, -0.2972, -0.8057, -0.5124, -0.3197, 0.8214, -0.4723, -0.8044, 0.5365, 0.2553, -0.7755, -0.5767, 0.2567, -0.3197, 0.8214, -0.4723, -0.1901, 0.9076, -0.3743, -0.0979, 0.9776, -0.1861, -0.8044, 0.5365, 0.2553, -0.2055, 0.8977, -0.3898, -0.2007, 0.8844, -0.4215, -0.08161, 0.982, -0.1701, -0.07341, 0.987, -0.1429, -0.1894, 0.896, -0.4016, -0.08628, 0.9845, -0.1524, -0.07342, 0.9834, -0.1657, -0.1701, 0.8919, -0.419, -0.1368, 0.9129, -0.3846, -0.07399, 0.9134, -0.4002, -0.02919, 0.9872, -0.1566, -0.05109, 0.9907, -0.1261, 0.2887, 0.6724, -0.6815, 0.2887, -0.6724, -0.6815, 0.6492, -0.6627, -0.3734, 0.6491, 0.6627, -0.3734, -0.0292, -0.9872, -0.1566, 0.09502, -0.6616, -0.7438, 0.5722, -0.6178, -0.5394, 0.6492, -0.6627, -0.3734, -0.05113, -0.9907, -0.1262, -0.08634, -0.9845, -0.1524, -0.579, -0.6528, -0.4885, -0.258, -0.6539, -0.7113, -0.07786, -0.9818, -0.1732, -0.07777, -0.9865, -0.144, -0.05034, -0.6236, -0.7802, -0.02255, -0.808, -0.5887, -0.1056, -0.9797, -0.1705, -0.7755, -0.5767, 0.2567, -0.7079, -0.6423, 0.2939, -0.7407, -0.6376, -0.2114, -0.7755, -0.5767, 0.2567, -0.8044, 0.5365, 0.2553, -0.7079, 0.6422, 0.2939, -0.7079, -0.6423, 0.2939, -0.8044, 0.5365, 0.2553, -0.0979, 0.9776, -0.1861, -0.7408, 0.6376, -0.2114, -0.7079, 0.6422, 0.2939, -0.07341, 0.987, -0.1429, -0.08161, 0.982, -0.1701, -0.02256, 0.808, -0.5887, -0.05018, 0.6236, -0.7801, -0.08628, 0.9845, -0.1524, -0.579, 0.6528, -0.4885, -0.4341, 0.7915, -0.4302, -0.07342, 0.9834, -0.1657, -0.05109, 0.9907, -0.1261, -0.02919, 0.9872, -0.1566, 0.09494, 0.6617, -0.7438, -0.258, 0.6539, -0.7112, 0.6491, 0.6627, -0.3734, 0.6492, -0.6627, -0.3734, 0.5722, -0.6178, -0.5394, 0.5722, 0.6178, -0.5394, -0.009729, -0.6576, 0.7533, -0.04922, -0.6706, 0.7402, 0.024, -0.1887, 0.9817, 0.2018, -0.3557, 0.9125, -0.1094, -0.9768, 0.1842, -0.1209, -0.9774, 0.1735, -0.04922, -0.6706, 0.7402, -0.009729, -0.6576, 0.7533, -0.162, -0.9545, -0.2504, -0.1707, -0.9445, -0.2807, -0.1209, -0.9774, 0.1735, -0.1094, -0.9768, 0.1842, -0.2322, -0.866, -0.4428, -0.1801, -0.8718, -0.4555, -0.1707, -0.9445, -0.2807, -0.162, -0.9545, -0.2504, 0.1978, 0.3502, 0.9155, 0.03471, 0.1845, 0.9822, -0.04976, 0.6754, 0.7357, -0.01046, 0.6623, 0.7492, -0.01046, 0.6623, 0.7492, -0.04976, 0.6754, 0.7357, -0.1238, 0.9765, 0.1765, -0.1053, 0.9768, 0.1866, -0.1053, 0.9768, 0.1866, -0.1238, 0.9765, 0.1765, -0.177, 0.942, -0.2851, -0.1592, 0.954, -0.254, -0.1592, 0.954, -0.254, -0.177, 0.942, -0.2851, -0.1833, 0.873, -0.452, -0.2255, 0.8701, -0.4383, 0.2018, -0.3557, 0.9125, 0.024, -0.1887, 0.9817, 0.03471, 0.1845, 0.9822, 0.1978, 0.3502, 0.9155, -0.4341, -0.7915, -0.4302, -0.02255, -0.808, -0.5887, -0.02256, 0.808, -0.5887, -0.4341, 0.7915, -0.4302, -0.1956, -0.8853, -0.422, -0.1714, -0.8914, -0.4196, -0.1801, -0.8718, -0.4555, -0.2322, -0.866, -0.4428, -0.1701, 0.8919, -0.419, -0.2007, 0.8844, -0.4215, -0.2255, 0.8701, -0.4383, -0.1833, 0.873, -0.452, -0.1714, -0.8914, -0.4196, -0.1956, -0.8853, -0.422, -0.07786, -0.9818, -0.1732, -0.07398, -0.9836, -0.1646, -0.2007, 0.8844, -0.4215, -0.1701, 0.8919, -0.419, -0.07342, 0.9834, -0.1657, -0.08161, 0.982, -0.1701, -0.07398, -0.9836, -0.1646, -0.07786, -0.9818, -0.1732, -0.02255, -0.808, -0.5887, -0.4341, -0.7915, -0.4302, -0.08161, 0.982, -0.1701, -0.07342, 0.9834, -0.1657, -0.4341, 0.7915, -0.4302, -0.02256, 0.808, -0.5887, -0.1701, 0.8919, -0.419, -0.1833, 0.873, -0.452, -0.1701, 0.8775, -0.4484, -0.1894, 0.896, -0.4016, -0.4341, -0.7915, -0.4302, -0.4341, 0.7915, -0.4302, -0.579, 0.6528, -0.4885, -0.579, -0.6528, -0.4885, -0.001323, -0.7148, 0.6993, -0.01042, -0.707, 0.7072, -0.2001, -0.4964, 0.8447, -0.09905, -0.6606, 0.7442, -0.1533, -0.9758, 0.156, 0.07716, -0.9872, 0.1394, -0.001323, -0.7148, 0.6993, -0.09905, -0.6606, 0.7442, -0.1612, -0.9451, -0.2842, -0.1239, -0.9503, -0.2857, 0.07716, -0.9872, 0.1394, -0.1533, -0.9758, 0.156, -0.1702, -0.8775, -0.4483, -0.1304, -0.8822, -0.4524, -0.1239, -0.9503, -0.2857, -0.1612, -0.9451, -0.2842, -0.1878, 0.4866, 0.8532, -0.00664, 0.6947, 0.7193, -0.001362, 0.7148, 0.6993, -0.09893, 0.6606, 0.7441, -0.001362, 0.7148, 0.6993, 0.07725, 0.9872, 0.1392, -0.1533, 0.9758, 0.1562, -0.09893, 0.6606, 0.7441, 0.07725, 0.9872, 0.1392, -0.124, 0.9503, -0.2856, -0.1613, 0.9451, -0.2842, -0.1533, 0.9758, 0.1562, -0.124, 0.9503, -0.2856, -0.1305, 0.8822, -0.4523, -0.1701, 0.8775, -0.4484, -0.1613, 0.9451, -0.2842, -0.5697, -0.6238, 0.535, -0.5698, 0.6238, 0.535, -0.7275, 0.6747, 0.1247, -0.7274, -0.6747, 0.1247, -0.1895, -0.896, -0.4016, -0.1367, -0.9129, -0.3846, -0.1304, -0.8822, -0.4524, -0.1702, -0.8775, -0.4483, -0.1895, -0.896, -0.4016, -0.1714, -0.8914, -0.4196, -0.07398, -0.9836, -0.1646, -0.08634, -0.9845, -0.1524, -0.1368, 0.9129, -0.3846, -0.05109, 0.9907, -0.1261, -0.08628, 0.9845, -0.1524, -0.1894, 0.896, -0.4016, -0.08634, -0.9845, -0.1524, -0.07398, -0.9836, -0.1646, -0.4341, -0.7915, -0.4302, -0.579, -0.6528, -0.4885, -0.05109, 0.9907, -0.1261, -0.258, 0.6539, -0.7112, -0.579, 0.6528, -0.4885, -0.08628, 0.9845, -0.1524, -0.3341, -0.5761, 0.746, -0.0949, -0.7509, 0.6536, -0.2012, -0.7394, 0.6425, -0.3413, -0.5592, 0.7555, -0.3962, -0.854, 0.3371, -0.3341, -0.5761, 0.746, -0.3413, -0.5592, 0.7555, -0.3869, -0.8167, 0.4282, -0.326, -0.9342, -0.1447, -0.3962, -0.854, 0.3371, -0.3869, -0.8167, 0.4282, -0.4104, -0.909, -0.07238, -0.2165, -0.8996, -0.3792, -0.2019, -0.9014, -0.383, -0.29, -0.8669, -0.4055, -0.2855, -0.8894, -0.357, -0.1934, 0.7263, 0.6596, -0.0996, 0.746, 0.6585, -0.3341, 0.576, 0.746, -0.3412, 0.5592, 0.7555, -0.3412, 0.5592, 0.7555, -0.3341, 0.576, 0.746, -0.3962, 0.854, 0.3372, -0.387, 0.8167, 0.4281, -0.387, 0.8167, 0.4281, -0.3962, 0.854, 0.3372, -0.326, 0.9342, -0.1446, -0.4104, 0.909, -0.07247, -0.326, 0.9342, -0.1446, -0.29, 0.8669, -0.4055, -0.2855, 0.8894, -0.3571, -0.4104, 0.909, -0.07247, 0.08157, -0.6608, 0.7461, 0.08158, 0.6607, 0.7462, -0.2647, 0.6562, 0.7066, -0.2647, -0.6562, 0.7066, -0.4954, -0.6606, -0.564, -0.4955, 0.6606, -0.564, -0.05018, 0.6236, -0.7801, -0.05034, -0.6236, -0.7802, -0.2855, -0.8894, -0.357, -0.29, -0.8669, -0.4055, -0.326, -0.9342, -0.1447, -0.4104, -0.909, -0.07238, -0.29, 0.8669, -0.4055, -0.2018, 0.9014, -0.3831, -0.1901, 0.9076, -0.3743, -0.2855, 0.8894, -0.3571, -0.2075, -0.8986, -0.3867, -0.2019, -0.9014, -0.383, -0.08867, -0.9832, -0.1594, -0.07777, -0.9865, -0.144, -0.2018, 0.9014, -0.3831, -0.08858, 0.9832, -0.1594, -0.0979, 0.9776, -0.1861, -0.1901, 0.9076, -0.3743, -0.07777, -0.9865, -0.144, -0.08867, -0.9832, -0.1594, -0.4954, -0.6606, -0.564, -0.05034, -0.6236, -0.7802, -0.0979, 0.9776, -0.1861, -0.08858, 0.9832, -0.1594, -0.4955, 0.6606, -0.564, -0.7408, 0.6376, -0.2114, -0.1351, -0.6405, 0.7559, -0.01775, -0.7392, 0.6733, -0.0949, -0.7509, 0.6536, -0.3341, -0.5761, 0.746, -0.3012, -0.9191, 0.2538, -0.1351, -0.6405, 0.7559, -0.3341, -0.5761, 0.746, -0.3962, -0.854, 0.3371, -0.2787, -0.9403, -0.1952, -0.3012, -0.9191, 0.2538, -0.3962, -0.854, 0.3371, -0.326, -0.9342, -0.1447, -0.2019, -0.9014, -0.383, -0.2075, -0.8986, -0.3867, -0.284, -0.8542, -0.4355, -0.29, -0.8669, -0.4055, -0.0996, 0.746, 0.6585, -0.0193, 0.7386, 0.6739, -0.1351, 0.6406, 0.7559, -0.3341, 0.576, 0.746, -0.3341, 0.576, 0.746, -0.1351, 0.6406, 0.7559, -0.3012, 0.9191, 0.254, -0.3962, 0.854, 0.3372, -0.3962, 0.854, 0.3372, -0.3012, 0.9191, 0.254, -0.2788, 0.9403, -0.1953, -0.326, 0.9342, -0.1446, -0.2788, 0.9403, -0.1953, -0.284, 0.8542, -0.4355, -0.29, 0.8669, -0.4055, -0.326, 0.9342, -0.1446, 0.2468, -0.7019, 0.6681, 0.2468, 0.7018, 0.6682, 0.08158, 0.6607, 0.7462, 0.08157, -0.6608, 0.7461, -0.7407, -0.6376, -0.2114, -0.7408, 0.6376, -0.2114, -0.4955, 0.6606, -0.564, -0.4954, -0.6606, -0.564, -0.29, -0.8669, -0.4055, -0.284, -0.8542, -0.4355, -0.2787, -0.9403, -0.1952, -0.326, -0.9342, -0.1447, -0.284, 0.8542, -0.4355, -0.2055, 0.8977, -0.3898, -0.2018, 0.9014, -0.3831, -0.29, 0.8669, -0.4055, -0.2019, -0.9014, -0.383, -0.2165, -0.8996, -0.3792, -0.1056, -0.9797, -0.1705, -0.08867, -0.9832, -0.1594, -0.2055, 0.8977, -0.3898, -0.07341, 0.987, -0.1429, -0.08858, 0.9832, -0.1594, -0.2018, 0.9014, -0.3831, -0.1056, -0.9797, -0.1705, -0.7407, -0.6376, -0.2114, -0.4954, -0.6606, -0.564, -0.08867, -0.9832, -0.1594, -0.07341, 0.987, -0.1429, -0.05018, 0.6236, -0.7801, -0.4955, 0.6606, -0.564, -0.08858, 0.9832, -0.1594, 0.04887, -0.6954, 0.7169, 0.4165, -0.4337, 0.799, -0.02681, -0.7362, 0.6763, -0.01004, -0.7688, 0.6394, -0.1274, -0.9791, -0.1583, 0.04887, -0.6954, 0.7169, -0.01004, -0.7688, 0.6394, 0.09734, -0.9909, 0.09343, 0.1335, -0.9618, -0.239, -0.1274, -0.9791, -0.1583, 0.09734, -0.9909, 0.09343, -0.01756, -0.9694, -0.2448, -0.06611, -0.8876, -0.4558, 0.04928, -0.8971, -0.4391, 0.1335, -0.9618, -0.239, -0.01756, -0.9694, -0.2448, -0.03222, 0.7289, 0.6839, 0.4139, 0.4344, 0.8, 0.06743, 0.7029, 0.7081, -0.006553, 0.7697, 0.6384, -0.006553, 0.7697, 0.6384, 0.06743, 0.7029, 0.7081, -0.1041, 0.9845, -0.1412, 0.1012, 0.9904, 0.09387, 0.1012, 0.9904, 0.09387, -0.1041, 0.9845, -0.1412, 0.1347, 0.9621, -0.237, -0.01748, 0.9694, -0.2447, 0.1347, 0.9621, -0.237, 0.04929, 0.897, -0.4393, -0.06611, 0.8876, -0.4559, -0.01748, 0.9694, -0.2447, 0.298, -0.656, 0.6934, 0.298, 0.656, 0.6935, -0.08545, 0.6514, 0.7539, -0.08546, -0.6514, 0.7539, -0.258, -0.6539, -0.7113, -0.258, 0.6539, -0.7112, 0.09494, 0.6617, -0.7438, 0.09502, -0.6616, -0.7438, -0.07403, -0.9135, -0.4001, 0.2887, -0.6724, -0.6815, 0.04928, -0.8971, -0.4391, -0.06611, -0.8876, -0.4558, -0.1368, 0.9129, -0.3846, -0.1305, 0.8822, -0.4523, -0.06611, 0.8876, -0.4559, -0.07399, 0.9134, -0.4002, -0.1367, -0.9129, -0.3846, -0.05113, -0.9907, -0.1262, -0.0292, -0.9872, -0.1566, -0.07403, -0.9135, -0.4001, -0.07399, 0.9134, -0.4002, 0.2887, 0.6724, -0.6815, 0.6491, 0.6627, -0.3734, -0.02919, 0.9872, -0.1566, -0.05113, -0.9907, -0.1262, -0.258, -0.6539, -0.7113, 0.09502, -0.6616, -0.7438, -0.0292, -0.9872, -0.1566, -0.02919, 0.9872, -0.1566, 0.6491, 0.6627, -0.3734, 0.5722, 0.6178, -0.5394, 0.09494, 0.6617, -0.7438, 0.2018, -0.3557, 0.9125, 0.1978, 0.3502, 0.9155, 0.4853, 0.5795, 0.6547, 0.4853, -0.5796, 0.6547, 0.1978, 0.3502, 0.9155, -0.0193, 0.7386, 0.6739, -0.01014, 0.9907, 0.1359, 0.4853, 0.5795, 0.6547, -0.0193, 0.7386, 0.6739, -0.0996, 0.746, 0.6585, -0.03473, 0.9933, 0.1098, -0.01014, 0.9907, 0.1359, -0.0996, 0.746, 0.6585, -0.1934, 0.7263, 0.6596, -0.0564, 0.9878, 0.1455, -0.03473, 0.9933, 0.1098, -0.1934, 0.7263, 0.6596, -0.2626, 0.7052, 0.6586, -0.06526, 0.9885, 0.1366, -0.0564, 0.9878, 0.1455, -0.2626, 0.7052, 0.6586, -0.2913, 0.759, 0.5823, -0.09238, 0.9849, 0.1461, -0.06526, 0.9885, 0.1366, -0.2913, 0.759, 0.5823, -0.3473, 0.7874, 0.5093, -0.8165, 0.5762, -0.03633, -0.09238, 0.9849, 0.1461, -0.3473, 0.7874, 0.5093, -0.3422, -0.7967, 0.4982, -0.8472, -0.5304, -0.02972, -0.8165, 0.5762, -0.03633, -0.3422, -0.7967, 0.4982, -0.2771, -0.7724, 0.5715, -0.09542, -0.9809, 0.1694, -0.8472, -0.5304, -0.02972, -0.2771, -0.7724, 0.5715, -0.2573, -0.7079, 0.6578, -0.06249, -0.9871, 0.1476, -0.09542, -0.9809, 0.1694, -0.2573, -0.7079, 0.6578, -0.2012, -0.7394, 0.6425, -0.0634, -0.987, 0.1479, -0.06249, -0.9871, 0.1476, -0.2012, -0.7394, 0.6425, -0.0949, -0.7509, 0.6536, -0.03271, -0.9919, 0.1225, -0.0634, -0.987, 0.1479, -0.0949, -0.7509, 0.6536, -0.01775, -0.7392, 0.6733, -0.008818, -0.9903, 0.1385, -0.03271, -0.9919, 0.1225, -0.01775, -0.7392, 0.6733, 0.2018, -0.3557, 0.9125, 0.4853, -0.5796, 0.6547, -0.008818, -0.9903, 0.1385, 0.4853, -0.5796, 0.6547, 0.4853, 0.5795, 0.6547, 0.3319, 0.686, 0.6475, 0.3319, -0.686, 0.6475, 0.4853, 0.5795, 0.6547, -0.01014, 0.9907, 0.1359, 0.2468, 0.7018, 0.6682, 0.3319, 0.686, 0.6475, -0.01014, 0.9907, 0.1359, -0.03473, 0.9933, 0.1098, 0.08158, 0.6607, 0.7462, 0.2468, 0.7018, 0.6682, -0.03473, 0.9933, 0.1098, -0.0564, 0.9878, 0.1455, -0.2647, 0.6562, 0.7066, 0.08158, 0.6607, 0.7462, -0.0564, 0.9878, 0.1455, -0.06526, 0.9885, 0.1366, -0.4966, 0.6775, 0.5425, -0.2647, 0.6562, 0.7066, -0.06526, 0.9885, 0.1366, -0.09238, 0.9849, 0.1461, -0.6705, 0.6601, 0.3386, -0.4966, 0.6775, 0.5425, -0.09238, 0.9849, 0.1461, -0.8165, 0.5762, -0.03633, -0.7609, 0.6478, -0.03717, -0.6705, 0.6601, 0.3386, -0.8165, 0.5762, -0.03633, -0.8472, -0.5304, -0.02972, -0.7609, -0.6478, -0.03714, -0.7609, 0.6478, -0.03717, -0.8472, -0.5304, -0.02972, -0.09542, -0.9809, 0.1694, -0.6704, -0.6602, 0.3385, -0.7609, -0.6478, -0.03714, -0.09542, -0.9809, 0.1694, -0.06249, -0.9871, 0.1476, -0.4966, -0.6776, 0.5425, -0.6704, -0.6602, 0.3385, -0.06249, -0.9871, 0.1476, -0.0634, -0.987, 0.1479, -0.2647, -0.6562, 0.7066, -0.4966, -0.6776, 0.5425, -0.0634, -0.987, 0.1479, -0.03271, -0.9919, 0.1225, 0.08157, -0.6608, 0.7461, -0.2647, -0.6562, 0.7066, -0.03271, -0.9919, 0.1225, -0.008818, -0.9903, 0.1385, 0.2468, -0.7019, 0.6681, 0.08157, -0.6608, 0.7461, -0.008818, -0.9903, 0.1385, 0.4853, -0.5796, 0.6547, 0.3319, -0.686, 0.6475, 0.2468, -0.7019, 0.6681, -0.03222, 0.7289, 0.6839, -0.00664, 0.6947, 0.7193, -0.02176, 0.9851, 0.1704, -0.01782, 0.9911, 0.1322, -0.00664, 0.6947, 0.7193, -0.1878, 0.4866, 0.8532, -0.7599, 0.6409, -0.1086, -0.02176, 0.9851, 0.1704, -0.1878, 0.4866, 0.8532, -0.2001, -0.4964, 0.8447, -0.7663, -0.6344, -0.1019, -0.7599, 0.6409, -0.1086, -0.2001, -0.4964, 0.8447, -0.01042, -0.707, 0.7072, -0.02662, -0.9823, 0.1856, -0.7663, -0.6344, -0.1019, -0.01042, -0.707, 0.7072, -0.02681, -0.7362, 0.6763, -0.01792, -0.9897, 0.142, -0.02662, -0.9823, 0.1856, -0.02681, -0.7362, 0.6763, 0.4165, -0.4337, 0.799, 0.5965, -0.6253, 0.5032, -0.01792, -0.9897, 0.142, 0.4165, -0.4337, 0.799, 0.4139, 0.4344, 0.8, 0.5948, 0.6309, 0.4982, 0.5965, -0.6253, 0.5032, 0.4139, 0.4344, 0.8, -0.03222, 0.7289, 0.6839, -0.01782, 0.9911, 0.1322, 0.5948, 0.6309, 0.4982, -0.01782, 0.9911, 0.1322, -0.02176, 0.9851, 0.1704, 4.489e-08, 1.0, -4.888e-06, 4.278e-08, 1.0, -6.75e-05, -0.02176, 0.9851, 0.1704, -0.7599, 0.6409, -0.1086, -0.7277, 0.6824, -0.06981, 4.489e-08, 1.0, -4.888e-06, -0.7599, 0.6409, -0.1086, -0.7663, -0.6344, -0.1019, -0.7276, -0.6824, -0.06986, -0.7277, 0.6824, -0.06981, -0.7663, -0.6344, -0.1019, -0.02662, -0.9823, 0.1856, -4.354e-08, -1.0, 5.677e-05, -0.7276, -0.6824, -0.06986, -0.02662, -0.9823, 0.1856, -0.01792, -0.9897, 0.142, -4.664e-08, -1.0, 4.59e-06, -4.354e-08, -1.0, 5.677e-05, -0.01792, -0.9897, 0.142, 0.5965, -0.6253, 0.5032, 0.5061, -0.6828, 0.527, -4.664e-08, -1.0, 4.59e-06, 0.5965, -0.6253, 0.5032, 0.5948, 0.6309, 0.4982, 0.506, 0.6828, 0.527, 0.5061, -0.6828, 0.527, 0.5948, 0.6309, 0.4982, -0.01782, 0.9911, 0.1322, 4.278e-08, 1.0, -6.75e-05, 0.506, 0.6828, 0.527, 4.278e-08, 1.0, -6.75e-05, 4.489e-08, 1.0, -4.888e-06, -0.5698, 0.6238, 0.535, -0.08545, 0.6514, 0.7539, 4.489e-08, 1.0, -4.888e-06, -0.7277, 0.6824, -0.06981, -0.7275, 0.6747, 0.1247, -0.5698, 0.6238, 0.535, -0.7277, 0.6824, -0.06981, -0.7276, -0.6824, -0.06986, -0.7274, -0.6747, 0.1247, -0.7275, 0.6747, 0.1247, -0.7276, -0.6824, -0.06986, -4.354e-08, -1.0, 5.677e-05, -0.5697, -0.6238, 0.535, -0.7274, -0.6747, 0.1247, -4.354e-08, -1.0, 5.677e-05, -4.664e-08, -1.0, 4.59e-06, -0.08546, -0.6514, 0.7539, -0.5697, -0.6238, 0.535, -4.664e-08, -1.0, 4.59e-06, 0.5061, -0.6828, 0.527, 0.298, -0.656, 0.6934, -0.08546, -0.6514, 0.7539, 0.5061, -0.6828, 0.527, 0.506, 0.6828, 0.527, 0.298, 0.656, 0.6935, 0.298, -0.656, 0.6934, 0.506, 0.6828, 0.527, 4.278e-08, 1.0, -6.75e-05, -0.08545, 0.6514, 0.7539, 0.298, 0.656, 0.6935, -0.8173, -0.5761, -0.01423, -0.1041, 0.9845, -0.1412, 0.06743, 0.7029, 0.7081, -0.01773, -0.6463, 0.7629, 0.06743, 0.7029, 0.7081, 0.4274, 0.7752, 0.4651, 0.4212, 0.9067, -0.02345, 0.6734, 0.5687, 0.4724, -0.01773, -0.6463, 0.7629, 0.06743, 0.7029, 0.7081, 0.6734, 0.5687, 0.4724, -0.0811, -0.7537, -0.6522, 0.2953, 0.615, -0.7312, 0.378, 0.9144, -0.1449, -0.6398, -0.6254, 0.4468, -0.6168, 0.6776, 0.4005, -0.7867, 0.6173, -0.007718, -0.7471, -0.6618, 0.06209, -0.0811, -0.7537, -0.6522, -0.8173, -0.5761, -0.01423, -0.1034, -0.9898, 0.09806, -0.02313, -0.7295, -0.6836, 0.6734, 0.5687, 0.4724, 0.3145, 0.6158, 0.7224, 0.1599, -0.676, 0.7194, -0.01773, -0.6463, 0.7629, 0.4212, 0.9067, -0.02345, 0.07177, 0.9934, -0.08985, 0.3145, 0.6158, 0.7224, 0.6734, 0.5687, 0.4724, 0.2953, 0.615, -0.7312, -0.0811, -0.7537, -0.6522, -0.02313, -0.7295, -0.6836, 0.07357, 0.6222, -0.7794, -0.8173, -0.5761, -0.01423, -0.0811, -0.7537, -0.6522, 0.378, 0.9144, -0.1449, -0.1041, 0.9845, -0.1412, 0.378, 0.9144, -0.1449, 0.2953, 0.615, -0.7312, 0.4212, 0.9067, -0.02345, 0.4274, 0.7752, 0.4651, -0.3432, -0.6341, 0.6929, -0.2979, 0.6513, 0.698, -0.6168, 0.6776, 0.4005, -0.6398, -0.6254, 0.4468, -0.8173, -0.5761, -0.01423, -0.01773, -0.6463, 0.7629, 0.1599, -0.676, 0.7194, -0.1034, -0.9898, 0.09806, 0.2953, 0.615, -0.7312, 0.07357, 0.6222, -0.7794, 0.07177, 0.9934, -0.08985, 0.4212, 0.9067, -0.02345, -0.7985, 0.6016, -0.02381, -0.02594, 0.64, 0.7679, 0.04887, -0.6954, 0.7169, -0.1274, -0.9791, -0.1583, 0.04887, -0.6954, 0.7169, 0.6758, -0.5669, 0.471, 0.4283, -0.9032, -0.02637, 0.4309, -0.771, 0.4689, -0.02594, 0.64, 0.7679, 0.6758, -0.5669, 0.471, 0.04887, -0.6954, 0.7169, 0.3768, -0.9097, -0.1745, 0.3031, -0.6142, -0.7287, -0.09028, 0.7486, -0.6568, -0.6398, 0.6253, 0.4468, -0.7472, 0.6616, 0.06201, -0.7867, -0.6172, -0.007768, -0.6168, -0.6776, 0.4006, -0.09028, 0.7486, -0.6568, -0.02325, 0.7294, -0.6837, -0.1032, 0.9898, 0.09794, -0.7985, 0.6016, -0.02381, 0.1599, 0.6759, 0.7195, 0.3145, -0.6158, 0.7224, 0.6758, -0.5669, 0.471, -0.02594, 0.64, 0.7679, 0.3145, -0.6158, 0.7224, 0.07184, -0.9934, -0.08995, 0.4283, -0.9032, -0.02637, 0.6758, -0.5669, 0.471, 0.3031, -0.6142, -0.7287, 0.07349, -0.6222, -0.7794, -0.02325, 0.7294, -0.6837, -0.09028, 0.7486, -0.6568, 0.3768, -0.9097, -0.1745, -0.09028, 0.7486, -0.6568, -0.7985, 0.6016, -0.02381, -0.1274, -0.9791, -0.1583, 0.3768, -0.9097, -0.1745, 0.4309, -0.771, 0.4689, 0.4283, -0.9032, -0.02637, 0.3031, -0.6142, -0.7287, -0.3432, 0.6342, 0.6929, -0.6398, 0.6253, 0.4468, -0.6168, -0.6776, 0.4006, -0.2979, -0.6512, 0.698, -0.7985, 0.6016, -0.02381, -0.1032, 0.9898, 0.09794, 0.1599, 0.6759, 0.7195, -0.02594, 0.64, 0.7679, 0.07184, -0.9934, -0.08995, 0.07349, -0.6222, -0.7794, 0.3031, -0.6142, -0.7287, 0.4283, -0.9032, -0.02637, -0.1034, -0.9898, 0.09806, -0.02785, -0.9977, 0.06239, -0.3706, -0.6497, -0.6638, -0.02313, -0.7295, -0.6836, 0.3145, 0.6158, 0.7224, 0.08588, 0.7088, 0.7002, -0.02785, -0.6982, 0.7154, 0.1599, -0.676, 0.7194, 0.07177, 0.9934, -0.08985, 0.0112, 0.9985, -0.05373, 0.08588, 0.7088, 0.7002, 0.3145, 0.6158, 0.7224, -0.3706, -0.6497, -0.6638, -0.3254, 0.614, -0.7191, 0.07357, 0.6222, -0.7794, -0.02313, -0.7295, -0.6836, -0.02785, -0.6982, 0.7154, -0.02785, -0.9977, 0.06239, -0.1034, -0.9898, 0.09806, 0.1599, -0.676, 0.7194, -0.3254, 0.614, -0.7191, 0.0112, 0.9985, -0.05373, 0.07177, 0.9934, -0.08985, 0.07357, 0.6222, -0.7794, -0.3706, 0.6497, -0.6637, -0.02776, 0.9977, 0.06232, -0.1032, 0.9898, 0.09794, -0.02325, 0.7294, -0.6837, -0.02785, 0.6983, 0.7153, 0.08596, -0.7089, 0.7, 0.3145, -0.6158, 0.7224, 0.1599, 0.6759, 0.7195, 0.08596, -0.7089, 0.7, 0.0113, -0.9985, -0.05383, 0.07184, -0.9934, -0.08995, 0.3145, -0.6158, 0.7224, 0.07349, -0.6222, -0.7794, -0.3254, -0.6141, -0.719, -0.3706, 0.6497, -0.6637, -0.02325, 0.7294, -0.6837, -0.1032, 0.9898, 0.09794, -0.02776, 0.9977, 0.06232, -0.02785, 0.6983, 0.7153, 0.1599, 0.6759, 0.7195, 0.07184, -0.9934, -0.08995, 0.0113, -0.9985, -0.05383, -0.3254, -0.6141, -0.719, 0.07349, -0.6222, -0.7794, -0.02785, -0.9977, 0.06239, -0.01364, -0.9989, 0.04559, -0.6683, -0.6665, -0.3305, -0.3706, -0.6497, -0.6638, 0.001871, 0.6858, 0.7278, -0.06509, -0.6798, 0.7305, -0.02785, -0.6982, 0.7154, 0.08588, 0.7088, 0.7002, 0.0112, 0.9985, -0.05373, -0.001343, 0.9993, -0.03679, 0.001871, 0.6858, 0.7278, 0.08588, 0.7088, 0.7002, -0.6683, -0.6665, -0.3305, -0.6541, 0.6467, -0.3923, -0.3254, 0.614, -0.7191, -0.3706, -0.6497, -0.6638, -0.06509, -0.6798, 0.7305, -0.01364, -0.9989, 0.04559, -0.02785, -0.9977, 0.06239, -0.02785, -0.6982, 0.7154, -0.6541, 0.6467, -0.3923, -0.001343, 0.9993, -0.03679, 0.0112, 0.9985, -0.05373, -0.3254, 0.614, -0.7191, -0.6682, 0.6665, -0.3307, -0.01358, 0.9989, 0.04559, -0.02776, 0.9977, 0.06232, -0.3706, 0.6497, -0.6637, -0.06523, 0.6798, 0.7305, 0.001798, -0.6858, 0.7278, 0.08596, -0.7089, 0.7, -0.02785, 0.6983, 0.7153, 0.001798, -0.6858, 0.7278, -0.001345, -0.9993, -0.03674, 0.0113, -0.9985, -0.05383, 0.08596, -0.7089, 0.7, -0.3254, -0.6141, -0.719, -0.654, -0.6467, -0.3925, -0.6682, 0.6665, -0.3307, -0.3706, 0.6497, -0.6637, -0.02776, 0.9977, 0.06232, -0.01358, 0.9989, 0.04559, -0.06523, 0.6798, 0.7305, -0.02785, 0.6983, 0.7153, 0.0113, -0.9985, -0.05383, -0.001345, -0.9993, -0.03674, -0.654, -0.6467, -0.3925, -0.3254, -0.6141, -0.719, -0.01364, -0.9989, 0.04559, -0.6398, -0.6254, 0.4468, -0.7471, -0.6618, 0.06209, -0.6683, -0.6665, -0.3305, 0.001871, 0.6858, 0.7278, -0.2979, 0.6513, 0.698, -0.3432, -0.6341, 0.6929, -0.06509, -0.6798, 0.7305, -0.001343, 0.9993, -0.03679, -0.6168, 0.6776, 0.4005, -0.2979, 0.6513, 0.698, 0.001871, 0.6858, 0.7278, -0.7471, -0.6618, 0.06209, -0.7867, 0.6173, -0.007718, -0.6541, 0.6467, -0.3923, -0.6683, -0.6665, -0.3305, -0.3432, -0.6341, 0.6929, -0.6398, -0.6254, 0.4468, -0.01364, -0.9989, 0.04559, -0.06509, -0.6798, 0.7305, -0.7867, 0.6173, -0.007718, -0.6168, 0.6776, 0.4005, -0.001343, 0.9993, -0.03679, -0.6541, 0.6467, -0.3923, -0.7472, 0.6616, 0.06201, -0.6398, 0.6253, 0.4468, -0.01358, 0.9989, 0.04559, -0.6682, 0.6665, -0.3307, -0.3432, 0.6342, 0.6929, -0.2979, -0.6512, 0.698, 0.001798, -0.6858, 0.7278, -0.06523, 0.6798, 0.7305, -0.2979, -0.6512, 0.698, -0.6168, -0.6776, 0.4006, -0.001345, -0.9993, -0.03674, 0.001798, -0.6858, 0.7278, -0.654, -0.6467, -0.3925, -0.7867, -0.6172, -0.007768, -0.7472, 0.6616, 0.06201, -0.6682, 0.6665, -0.3307, -0.01358, 0.9989, 0.04559, -0.6398, 0.6253, 0.4468, -0.3432, 0.6342, 0.6929, -0.06523, 0.6798, 0.7305, -0.001345, -0.9993, -0.03674, -0.6168, -0.6776, 0.4006, -0.7867, -0.6172, -0.007768, -0.654, -0.6467, -0.3925])] * 3)])

# ---- objects
ob_tropicalfish12 = bpy.data.objects.new('TropicalFish12', me_tropicalfish12)
ob_point = bpy.data.objects.new('Point', light_point)
ob_camera = bpy.data.objects.new('Camera', cam_camera)

# ---- transforms, parenting, visibility, modifiers, constraints
ob_tropicalfish12.location = (0.0, 0.0, 0.0)
ob_tropicalfish12.rotation_euler = (1.571, -0.0, 0.0)
ob_tropicalfish12.scale = (0.01271, 0.01271, 0.01271)
ob_tropicalfish12.lineart.crease_threshold = 0.0
ob_point.location = (4.407, -1.458, 1.086)
ob_point.lineart.crease_threshold = 0.0
ob_camera.location = (7.481, -6.508, 5.344)
ob_camera.rotation_euler = (1.109, 0.0, 0.8149)
ob_camera.lock_rotations_4d = False
ob_camera.empty_display_type = 'ARROWS'
ob_camera.color = (0.0, 0.0, 0.0, 0.0)
ob_camera.display_type = 'WIRE'
ob_camera.lineart.crease_threshold = 0.0

# ---- collection membership
col_collection_1.objects.link(ob_tropicalfish12)
col_collection_1.objects.link(ob_point)
col_collection_1.objects.link(ob_camera)

# ---- scene / render settings (as saved in the file)
scene.camera = ob_camera
scene.frame_start = 1; scene.frame_end = 250; scene.frame_set(1)
scene.render.engine = 'CYCLES'
scene.render.resolution_percentage = 50
scene.render.fps = 30
scene.render.dither_intensity = 0.0
scene.cycles.use_denoising = False
scene.cycles.samples = 50
scene.cycles.sampling_pattern = 'TABULATED_SOBOL'
scene.cycles.use_adaptive_sampling = False
scene.cycles.use_light_tree = False
scene.cycles.blur_glossy = 0.0
scene.cycles.sample_clamp_indirect = 0.0
scene.view_settings.view_transform = 'Standard'
bpy.context.view_layer.update()
